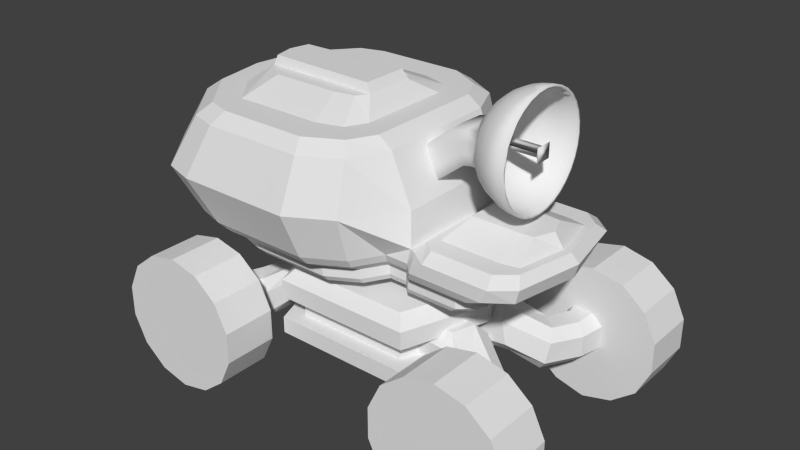 # Source: Constructor2.blend  (saved by Blender 2.75.0; exported with 4.5.12 LTS)
import bpy
from mathutils import Matrix  # noqa: F401  (used for matrix-valued properties, if any)

bpy.ops.wm.read_factory_settings(use_empty=True)
scene = bpy.context.scene
scene.name = 'Constructor'

# ---- collections
col_collection_1 = bpy.data.collections.new('Collection 1'); scene.collection.children.link(col_collection_1)

# ---- materials (node trees are filled in below, after node groups)
mat_axismat = bpy.data.materials.new('AxisMat')
mat_axismat.alpha_threshold = 0.0
mat_axismat.use_transparent_shadow = False
mat_axismat.roughness = 0.5
mat_wheel = bpy.data.materials.new('Wheel')
mat_wheel.alpha_threshold = 0.0
mat_wheel.use_transparent_shadow = False
mat_wheel.roughness = 0.5
mat_vomitmat = bpy.data.materials.new('VomitMat')
mat_vomitmat.alpha_threshold = 0.0
mat_vomitmat.use_transparent_shadow = False
mat_vomitmat.roughness = 0.5
mat_chassismat = bpy.data.materials.new('ChassisMat')
mat_chassismat.alpha_threshold = 0.0
mat_chassismat.use_transparent_shadow = False
mat_chassismat.roughness = 0.5
mat_centermat = bpy.data.materials.new('CenterMat')
mat_centermat.alpha_threshold = 0.0
mat_centermat.use_transparent_shadow = False
mat_centermat.roughness = 0.5

# ---- material node trees

# ---- world
world_world = bpy.data.worlds.new('World'); scene.world = world_world
world_world.color = (0.05088, 0.05088, 0.05088)
world_world.use_sun_shadow = False
world_world.sun_shadow_jitter_overblur = 0.0
world_world.cycles.sampling_method = 'MANUAL'
world_world.cycles.sample_map_resolution = 256

# ---- meshes
me_plane_001 = bpy.data.meshes.new('Plane.001')
me_plane_001.from_pydata([(-0.4429, -0.396, 0.1734), (-0.5729, -0.396, 0.04343), (-0.5729, -0.396, -0.2166), (-0.4429, -0.396, -0.3466), (-0.1829, -0.396, -0.3466), (-0.05287, -0.396, -0.2166), (-0.05287, -0.396, 0.04343), (-0.1829, -0.396, 0.1734), (-0.4067, -0.08426, 0.1412), (-0.5006, -0.01981, 0.02729), (-0.5006, -0.01981, -0.2004), (-0.4067, -0.08426, -0.3143), (-0.219, -0.2132, -0.3143), (-0.1251, -0.2776, -0.2004), (-0.1251, -0.2776, 0.02729), (-0.219, -0.2132, 0.1412), (-0.2635, 0.2106, 0.1546), (-0.33, 0.3176, 0.04527), (-0.3008, 0.3606, -0.1848), (-0.2053, 0.2965, -0.3056), (-0.04337, 0.05929, -0.317), (0.02306, 0.01835, -0.2077), (-0.006048, -0.02456, 0.02242), (-0.1016, 0.03954, 0.1432), (0.1625, 0.4548, 0.3795), (0.09238, 0.5732, 0.2586), (0.04774, 0.5696, 0.003399), (0.0732, 0.4476, -0.1309), (0.1688, 0.2072, -0.1442), (0.2389, 0.08879, -0.02328), (0.2835, 0.09238, 0.2319), (0.258, 0.2144, 0.3661), (0.5556, 0.4949, 0.3713), (0.5259, 0.6222, 0.244), (0.5209, 0.6245, -0.01407), (0.5455, 0.4995, -0.1447), (0.5998, 0.2472, -0.148), (0.6295, 0.1199, -0.02069), (0.6345, 0.1176, 0.2373), (0.6099, 0.2426, 0.368)], [], [(0, 8, 9, 1), (2, 10, 11, 3), (4, 12, 13, 5), (6, 14, 15, 7), (7, 15, 8, 0), (1, 9, 10, 2), (3, 11, 12, 4), (5, 13, 14, 6), (10, 18, 19, 11), (12, 20, 21, 13), (14, 22, 23, 15), (15, 23, 16, 8), (9, 17, 18, 10), (11, 19, 20, 12), (13, 21, 22, 14), (8, 16, 17, 9), (23, 31, 24, 16), (17, 25, 26, 18), (19, 27, 28, 20), (21, 29, 30, 22), (16, 24, 25, 17), (18, 26, 27, 19), (20, 28, 29, 21), (22, 30, 31, 23), (27, 35, 36, 28), (29, 37, 38, 30), (24, 32, 33, 25), (26, 34, 35, 27), (28, 36, 37, 29), (30, 38, 39, 31), (31, 39, 32, 24), (25, 33, 34, 26)])
_uv = me_plane_001.uv_layers.new(name='UVMap')
_uv.uv.foreach_set('vector', [0.7298, 0.7745, 0.7807, 0.7663, 0.7837, 0.74, 0.724, 0.7462, 0.7213, 0.7041, 0.7812, 0.7042, 0.775, 0.6798, 0.7246, 0.6748, 0.7171, 0.911, 0.7481, 0.9256, 0.75, 0.8915, 0.7233, 0.8823, 0.7324, 0.8396, 0.7588, 0.8414, 0.7688, 0.8078, 0.7356, 0.8131, 0.7356, 0.8131, 0.7688, 0.8078, 0.7807, 0.7663, 0.7298, 0.7745, 0.724, 0.7462, 0.7837, 0.74, 0.7812, 0.7042, 0.7213, 0.7041, 0.7015, 0.9495, 0.749, 0.9674, 0.7481, 0.9256, 0.7171, 0.911, 0.7233, 0.8823, 0.75, 0.8915, 0.7588, 0.8414, 0.7324, 0.8396, 0.7812, 0.7042, 0.8444, 0.6995, 0.8439, 0.6734, 0.775, 0.6798, 0.7481, 0.9256, 0.8106, 0.9358, 0.8215, 0.9106, 0.75, 0.8915, 0.7588, 0.8414, 0.8279, 0.8527, 0.8314, 0.8123, 0.7688, 0.8078, 0.7688, 0.8078, 0.8314, 0.8123, 0.8391, 0.7629, 0.7807, 0.7663, 0.7837, 0.74, 0.8424, 0.735, 0.8444, 0.6995, 0.7812, 0.7042, 0.749, 0.9674, 0.8187, 0.9853, 0.8106, 0.9358, 0.7481, 0.9256, 0.75, 0.8915, 0.8215, 0.9106, 0.8279, 0.8527, 0.7588, 0.8414, 0.7807, 0.7663, 0.8391, 0.7629, 0.8424, 0.735, 0.7837, 0.74, 0.8314, 0.8123, 0.9227, 0.8117, 0.9234, 0.7748, 0.8391, 0.7629, 0.8424, 0.735, 0.9188, 0.7501, 0.9085, 0.7151, 0.8444, 0.6995, 0.8187, 0.9853, 0.8788, 0.9781, 0.8753, 0.9266, 0.8106, 0.9358, 0.8215, 0.9106, 0.8864, 0.888, 0.9122, 0.8415, 0.8279, 0.8527, 0.8391, 0.7629, 0.9234, 0.7748, 0.9188, 0.7501, 0.8424, 0.735, 0.8444, 0.6995, 0.9085, 0.7151, 0.9035, 0.686, 0.8439, 0.6734, 0.8106, 0.9358, 0.8753, 0.9266, 0.8864, 0.888, 0.8215, 0.9106, 0.8279, 0.8527, 0.9122, 0.8415, 0.9227, 0.8117, 0.8314, 0.8123, 0.8788, 0.9781, 0.9572, 0.9665, 0.9584, 0.9252, 0.8753, 0.9266, 0.8864, 0.888, 0.9629, 0.8962, 0.972, 0.8556, 0.9122, 0.8415, 0.9234, 0.7748, 0.982, 0.7839, 0.9836, 0.7528, 0.9188, 0.7501, 0.9085, 0.7151, 0.9836, 0.7079, 0.9827, 0.6773, 0.9035, 0.686, 0.8753, 0.9266, 0.9584, 0.9252, 0.9629, 0.8962, 0.8864, 0.888, 0.9122, 0.8415, 0.972, 0.8556, 0.977, 0.8265, 0.9227, 0.8117, 0.9227, 0.8117, 0.977, 0.8265, 0.982, 0.7839, 0.9234, 0.7748, 0.9188, 0.7501, 0.9836, 0.7528, 0.9836, 0.7079, 0.9085, 0.7151])
me_plane_001.materials.append(mat_axismat)
me_plane_001.use_remesh_preserve_volume = False
me_plane_001.use_remesh_preserve_attributes = False
me_plane_001.use_mirror_vertex_groups = False
me_plane_001.update()
me_cylinder_001 = bpy.data.meshes.new('Cylinder.001')
me_cylinder_001.from_pydata([(3.447e-08, 0.3095, 0.7738), (3.447e-08, -0.3095, 0.7738), (0.3357, 0.3095, 0.6971), (0.3357, -0.3095, 0.6971), (0.605, 0.3095, 0.4824), (0.605, -0.3095, 0.4824), (0.7544, 0.3095, 0.1722), (0.7544, -0.3095, 0.1722), (0.7544, 0.3095, -0.1722), (0.7544, -0.3095, -0.1722), (0.605, 0.3095, -0.4824), (0.605, -0.3095, -0.4824), (0.3357, 0.3095, -0.6971), (0.3357, -0.3095, -0.6971), (1.513e-07, 0.3095, -0.7844), (1.513e-07, -0.3095, -0.7738), (-0.3357, 0.3095, -0.6971), (-0.3357, -0.3095, -0.6971), (-0.605, 0.3095, -0.4824), (-0.605, -0.3095, -0.4824), (-0.7544, 0.3095, -0.1722), (-0.7544, -0.3095, -0.1722), (-0.7544, 0.3095, 0.1722), (-0.7544, -0.3095, 0.1722), (-0.605, 0.3095, 0.4824), (-0.605, -0.3095, 0.4824), (-0.3357, 0.3095, 0.6971), (-0.3357, -0.3095, 0.6971)], [], [(0, 1, 3, 2), (2, 3, 5, 4), (4, 5, 7, 6), (6, 7, 9, 8), (8, 9, 11, 10), (10, 11, 13, 12), (12, 13, 15, 14), (14, 15, 17, 16), (16, 17, 19, 18), (18, 19, 21, 20), (20, 21, 23, 22), (22, 23, 25, 24), (3, 1, 27, 25, 23, 21, 19, 17, 15, 13, 11, 9, 7, 5), (26, 27, 1, 0), (24, 25, 27, 26), (0, 2, 4, 6, 8, 10, 12, 14, 16, 18, 20, 22, 24, 26)])
_uv = me_cylinder_001.uv_layers.new(name='UVMap')
_uv.uv.foreach_set('vector', [0.4326, 0.9236, 0.4326, 0.9906, 0.4026, 0.9906, 0.4026, 0.9236, 0.4026, 0.9236, 0.4026, 0.9906, 0.3726, 0.9906, 0.3726, 0.9236, 0.3726, 0.9236, 0.3726, 0.9906, 0.3427, 0.9906, 0.3427, 0.9236, 0.3427, 0.9236, 0.3427, 0.9906, 0.3127, 0.9906, 0.3127, 0.9236, 0.3127, 0.9236, 0.3127, 0.9906, 0.2827, 0.9906, 0.2827, 0.9236, 0.2827, 0.9236, 0.2827, 0.9906, 0.2527, 0.9906, 0.2527, 0.9236, 0.2527, 0.9236, 0.2527, 0.9906, 0.2228, 0.9906, 0.2228, 0.9236, 0.6424, 0.9236, 0.6424, 0.9906, 0.6124, 0.9906, 0.6124, 0.9236, 0.6124, 0.9236, 0.6124, 0.9906, 0.5825, 0.9906, 0.5825, 0.9236, 0.5825, 0.9236, 0.5825, 0.9906, 0.5525, 0.9906, 0.5525, 0.9236, 0.5525, 0.9236, 0.5525, 0.9906, 0.5225, 0.9906, 0.5225, 0.9236, 0.5225, 0.9236, 0.5225, 0.9906, 0.4925, 0.9906, 0.4925, 0.9236, 0.2059, 0.8654, 0.2059, 0.9114, 0.186, 0.9529, 0.15, 0.9816, 0.1051, 0.9918, 0.06025, 0.9816, 0.02427, 0.9529, 0.004298, 0.9114, 0.004298, 0.8654, 0.02427, 0.8239, 0.06025, 0.7952, 0.1051, 0.785, 0.15, 0.7952, 0.186, 0.8239, 0.4626, 0.9236, 0.4626, 0.9906, 0.4326, 0.9906, 0.4326, 0.9236, 0.4925, 0.9236, 0.4925, 0.9906, 0.4626, 0.9906, 0.4626, 0.9236, 0.186, 0.9529, 0.15, 0.9816, 0.1052, 0.9919, 0.06028, 0.9816, 0.0243, 0.9529, 0.004333, 0.9115, 0.004333, 0.8654, 0.0243, 0.824, 0.06028, 0.7953, 0.1052, 0.785, 0.15, 0.7953, 0.186, 0.824, 0.206, 0.8654, 0.206, 0.9115])
me_cylinder_001.materials.append(mat_wheel)
me_cylinder_001.use_remesh_preserve_volume = False
me_cylinder_001.use_remesh_preserve_attributes = False
me_cylinder_001.use_mirror_vertex_groups = False
me_cylinder_001.update()
me_sphere_001 = bpy.data.meshes.new('Sphere.001')
me_sphere_001.from_pydata([(-0.4447, 0.00168, -0.5685), (-0.4447, 0.122, 0.6536), (-0.4447, 0.2378, 0.6185), (-0.4447, 0.3444, 0.5614), (-0.4447, 0.4379, 0.4847), (-0.4447, 0.5147, 0.3912), (-0.4447, 0.5717, 0.2846), (-0.4447, 0.6068, 0.1688), (-0.4447, 0.6186, 0.04846), (-0.4447, 0.6068, -0.0719), (-0.4447, 0.5717, -0.1876), (-0.4447, 0.5147, -0.2943), (-0.4447, 0.4379, -0.3878), (-0.4447, 0.3444, -0.4645), (-0.4447, 0.2378, -0.5215), (-0.4447, 0.122, -0.5566), (-0.3986, 0.1129, 0.6536), (-0.3543, 0.2198, 0.6185), (-0.3135, 0.3184, 0.5614), (-0.2777, 0.4047, 0.4847), (-0.2484, 0.4756, 0.3912), (-0.2265, 0.5283, 0.2846), (-0.2131, 0.5607, 0.1688), (-0.2086, 0.5717, 0.04846), (-0.2131, 0.5607, -0.0719), (-0.2265, 0.5283, -0.1876), (-0.2484, 0.4756, -0.2943), (-0.2777, 0.4047, -0.3878), (-0.3135, 0.3184, -0.4645), (-0.3543, 0.2198, -0.5215), (-0.3986, 0.1129, -0.5566), (-0.3596, 0.08679, 0.6536), (-0.2777, 0.1686, 0.6185), (-0.2023, 0.244, 0.5614), (-0.1362, 0.3102, 0.4847), (-0.08194, 0.3644, 0.3912), (-0.04162, 0.4047, 0.2846), (-0.0168, 0.4296, 0.1688), (-0.008414, 0.4379, 0.04846), (-0.0168, 0.4296, -0.0719), (-0.04162, 0.4047, -0.1876), (-0.08194, 0.3644, -0.2943), (-0.1362, 0.3102, -0.3878), (-0.2023, 0.244, -0.4645), (-0.2777, 0.1686, -0.5215), (-0.3596, 0.08679, -0.5566), (-0.3335, 0.04774, 0.6536), (-0.2265, 0.09203, 0.6185), (-0.128, 0.1328, 0.5614), (-0.04162, 0.1686, 0.4847), (0.02926, 0.198, 0.3912), (0.08194, 0.2198, 0.2846), (0.1144, 0.2332, 0.1688), (0.1253, 0.2378, 0.04846), (0.1144, 0.2332, -0.0719), (0.08194, 0.2198, -0.1876), (0.02926, 0.198, -0.2943), (-0.04162, 0.1686, -0.3878), (-0.128, 0.1328, -0.4645), (-0.2265, 0.09203, -0.5215), (-0.3335, 0.04774, -0.5566), (-0.3243, 0.00168, 0.6536), (-0.2086, 0.00168, 0.6185), (-0.1019, 0.00168, 0.5614), (-0.008414, 0.00168, 0.4847), (0.06831, 0.00168, 0.3912), (0.1253, 0.00168, 0.2846), (0.1604, 0.00168, 0.1688), (0.1253, 0.00168, -0.1876), (0.06831, 0.00168, -0.2943), (-0.008414, 0.00168, -0.3878), (-0.1019, 0.00168, -0.4645), (-0.2086, 0.00168, -0.5215), (-0.3243, 0.00168, -0.5566), (-0.3335, -0.04438, 0.6536), (-0.2265, -0.08867, 0.6185), (-0.128, -0.1295, 0.5614), (-0.04162, -0.1653, 0.4847), (0.02926, -0.1946, 0.3912), (0.08194, -0.2164, 0.2846), (0.1144, -0.2299, 0.1688), (0.1253, -0.2344, 0.04846), (0.1144, -0.2299, -0.0719), (0.08194, -0.2164, -0.1876), (0.02926, -0.1946, -0.2943), (-0.04162, -0.1653, -0.3878), (-0.128, -0.1295, -0.4645), (-0.2265, -0.08867, -0.5215), (-0.3335, -0.04438, -0.5566), (-0.3596, -0.08343, 0.6536), (-0.2777, -0.1653, 0.6185), (-0.2023, -0.2407, 0.5614), (-0.1362, -0.3068, 0.4847), (-0.08194, -0.3611, 0.3912), (-0.04162, -0.4014, 0.2846), (-0.0168, -0.4262, 0.1688), (-0.008415, -0.4346, 0.04846), (-0.0168, -0.4262, -0.0719), (-0.04162, -0.4014, -0.1876), (-0.08194, -0.3611, -0.2943), (-0.1362, -0.3068, -0.3878), (-0.2023, -0.2407, -0.4645), (-0.2777, -0.1653, -0.5215), (-0.3596, -0.08343, -0.5566), (-0.3986, -0.1095, 0.6536), (-0.3543, -0.2164, 0.6185), (-0.3135, -0.315, 0.5614), (-0.2777, -0.4014, 0.4847), (-0.2484, -0.4723, 0.3912), (-0.2265, -0.5249, 0.2846), (-0.2131, -0.5574, 0.1688), (-0.2086, -0.5683, 0.04846), (-0.2131, -0.5574, -0.0719), (-0.2265, -0.5249, -0.1876), (-0.2484, -0.4723, -0.2943), (-0.2777, -0.4014, -0.3878), (-0.3135, -0.315, -0.4645), (-0.3543, -0.2164, -0.5215), (-0.3986, -0.1095, -0.5566), (-0.4447, -0.1187, 0.6536), (-0.4447, -0.2344, 0.6185), (-0.4447, -0.3411, 0.5614), (-0.4447, -0.4346, 0.4847), (-0.4447, -0.5113, 0.3912), (-0.4447, -0.5683, 0.2846), (-0.4447, -0.6034, 0.1688), (-0.4447, -0.6153, 0.04846), (-0.4447, -0.6034, -0.0719), (-0.4447, -0.5683, -0.1876), (-0.4447, -0.5113, -0.2943), (-0.4447, -0.4346, -0.3878), (-0.4447, -0.3411, -0.4645), (-0.4447, -0.2344, -0.5215), (-0.4447, -0.1187, -0.5566), (-0.4447, 0.00168, 0.6654), (0.2153, 0.2332, 0.1688), (0.2263, 0.2378, 0.04846), (0.2153, 0.2332, -0.0719), (0.1829, 0.2198, -0.1876), (0.2425, 0.00168, 0.1688), (0.2263, 0.00168, -0.1876), (0.2153, -0.2299, 0.1688), (0.2263, -0.2344, 0.04846), (0.2153, -0.2299, -0.0719), (0.1829, -0.2164, -0.1876), (0.4231, 0.2257, 0.1178), (0.3935, 0.2303, 0.0006467), (0.3432, 0.2257, -0.1093), (0.2743, 0.2123, -0.2077), (0.4488, -0.005835, 0.1088), (0.3152, -0.005835, -0.2221), (0.4231, -0.2374, 0.1178), (0.3935, -0.2419, 0.0006467), (0.3432, -0.2374, -0.1093), (0.2743, -0.224, -0.2077), (0.7395, 0.2245, -0.1348), (0.7099, 0.229, -0.252), (0.6596, 0.2245, -0.3619), (0.5906, 0.211, -0.4604), (0.7651, -0.007103, -0.1439), (0.6315, -0.007103, -0.4748), (0.7395, -0.2387, -0.1348), (0.7099, -0.2432, -0.252), (0.6596, -0.2387, -0.3619), (0.5906, -0.2252, -0.4604), (0.1253, 0.00168, -0.1876), (0.2263, 0.00168, -0.1876), (0.3152, -0.005835, -0.2221), (0.6315, -0.007103, -0.4748), (-0.3301, -0.03557, 0.627), (-0.2249, -0.06977, 0.5934), (-0.1278, -0.1013, 0.5389), (-0.04282, -0.1289, 0.4655), (0.02697, -0.1516, 0.3761), (0.07882, -0.1684, 0.2741), (0.1107, -0.1788, 0.1634), (0.1215, -0.1823, 0.04829), (0.1107, -0.1788, -0.06681), (0.07882, -0.1684, -0.1775), (0.02697, -0.1516, -0.2795), (-0.04282, -0.1289, -0.3689), (-0.1278, -0.1013, -0.4423), (-0.2249, -0.06977, -0.4968), (-0.3301, -0.03557, -0.5304), (-0.3465, -0.06766, 0.627), (-0.2569, -0.1327, 0.5934), (-0.1744, -0.1927, 0.5389), (-0.1021, -0.2452, 0.4655), (-0.04271, -0.2883, 0.3761), (0.001395, -0.3204, 0.2741), (0.02856, -0.3401, 0.1634), (0.03773, -0.3468, 0.04829), (0.02856, -0.3401, -0.06681), (0.001395, -0.3204, -0.1775), (-0.04271, -0.2883, -0.2795), (-0.1021, -0.2452, -0.3689), (-0.1744, -0.1927, -0.4423), (-0.2569, -0.1327, -0.4968), (-0.3465, -0.06766, -0.5304), (-0.3719, -0.09312, 0.627), (-0.3069, -0.1827, 0.5934), (-0.2469, -0.2652, 0.5389), (-0.1944, -0.3375, 0.4655), (-0.1512, -0.3969, 0.3761), (-0.1192, -0.441, 0.2741), (-0.09946, -0.4681, 0.1634), (-0.0928, -0.4773, 0.04829), (-0.09946, -0.4681, -0.06681), (-0.1192, -0.441, -0.1775), (-0.1512, -0.3969, -0.2795), (-0.1944, -0.3375, -0.3689), (-0.2469, -0.2652, -0.4423), (-0.3069, -0.1827, -0.4968), (-0.3719, -0.09312, -0.5304), (-0.404, -0.1095, 0.627), (-0.3698, -0.2147, 0.5934), (-0.3383, -0.3117, 0.5389), (-0.3107, -0.3968, 0.4655), (-0.288, -0.4666, 0.3761), (-0.2711, -0.5184, 0.2741), (-0.2608, -0.5503, 0.1634), (-0.2573, -0.5611, 0.04829), (-0.2608, -0.5503, -0.06681), (-0.2711, -0.5184, -0.1775), (-0.288, -0.4666, -0.2795), (-0.3107, -0.3968, -0.3689), (-0.3383, -0.3117, -0.4423), (-0.3698, -0.2147, -0.4968), (-0.404, -0.1095, -0.5304), (-0.4396, -0.1151, 0.627), (-0.4396, -0.2258, 0.5934), (-0.4396, -0.3278, 0.5389), (-0.4396, -0.4172, 0.4655), (-0.4396, -0.4906, 0.3761), (-0.4396, -0.5451, 0.2741), (-0.4396, -0.5787, 0.1634), (-0.4396, -0.59, 0.04829), (-0.4396, -0.5787, -0.06681), (-0.4396, -0.5451, -0.1775), (-0.4396, -0.4906, -0.2795), (-0.4396, -0.4172, -0.3689), (-0.4396, -0.3278, -0.4423), (-0.4396, -0.2258, -0.4968), (-0.4396, -0.1151, -0.5304), (-0.4396, 0.1151, 0.627), (-0.4396, 0.2258, 0.5934), (-0.4396, 0.3278, 0.5389), (-0.4396, 0.4172, 0.4655), (-0.4396, 0.4906, 0.3761), (-0.4396, 0.5451, 0.2741), (-0.4396, 0.5787, 0.1634), (-0.4396, 0.59, 0.04829), (-0.4396, 0.5787, -0.06681), (-0.4396, 0.5451, -0.1775), (-0.4396, 0.4906, -0.2795), (-0.4396, 0.4172, -0.3689), (-0.4396, 0.3278, -0.4423), (-0.4396, 0.2258, -0.4968), (-0.4396, 0.1151, -0.5304), (-0.404, 0.1095, 0.627), (-0.3698, 0.2147, 0.5934), (-0.3383, 0.3117, 0.5389), (-0.3107, 0.3968, 0.4655), (-0.288, 0.4666, 0.3761), (-0.2711, 0.5184, 0.2741), (-0.2608, 0.5503, 0.1634), (-0.2573, 0.5611, 0.04829), (-0.2608, 0.5503, -0.06681), (-0.2711, 0.5184, -0.1775), (-0.288, 0.4666, -0.2795), (-0.3107, 0.3968, -0.3689), (-0.3383, 0.3117, -0.4423), (-0.3698, 0.2147, -0.4968), (-0.404, 0.1095, -0.5304), (-0.4396, -5.747e-09, 0.6383), (-0.3719, 0.09312, 0.627), (-0.3069, 0.1827, 0.5934), (-0.2469, 0.2652, 0.5389), (-0.1944, 0.3375, 0.4655), (-0.1512, 0.3969, 0.3761), (-0.1192, 0.441, 0.2741), (-0.09946, 0.4681, 0.1634), (-0.0928, 0.4773, 0.04829), (-0.09946, 0.4681, -0.06681), (-0.1192, 0.441, -0.1775), (-0.1512, 0.3969, -0.2795), (-0.1944, 0.3375, -0.3689), (-0.2469, 0.2652, -0.4423), (-0.3069, 0.1827, -0.4968), (-0.3719, 0.09312, -0.5304), (-0.3465, 0.06766, 0.627), (-0.2569, 0.1327, 0.5934), (-0.1744, 0.1927, 0.5389), (-0.1021, 0.2452, 0.4655), (-0.04271, 0.2883, 0.3761), (0.001395, 0.3204, 0.2741), (0.02856, 0.3401, 0.1634), (0.03773, 0.3468, 0.04829), (0.02856, 0.3401, -0.06681), (0.001395, 0.3204, -0.1775), (-0.04271, 0.2883, -0.2795), (-0.1021, 0.2452, -0.3689), (-0.1744, 0.1927, -0.4423), (-0.2569, 0.1327, -0.4968), (-0.3465, 0.06766, -0.5304), (-0.3301, 0.03557, 0.627), (-0.2249, 0.06977, 0.5934), (-0.1278, 0.1013, 0.5389), (-0.04282, 0.1289, 0.4655), (0.02697, 0.1516, 0.3761), (0.07882, 0.1684, 0.2741), (0.1108, 0.1788, 0.1634), (0.1215, 0.1823, 0.04829), (0.1108, 0.1788, -0.06681), (0.07882, 0.1684, -0.1775), (0.02697, 0.1516, -0.2795), (-0.04282, 0.1289, -0.3689), (-0.1278, 0.1013, -0.4423), (-0.2249, 0.06977, -0.4968), (-0.3301, 0.03557, -0.5304), (-0.3245, -1.474e-07, 0.627), (-0.2138, -1.866e-07, 0.5934), (-0.1118, -5.943e-08, 0.5389), (-0.0224, -5.338e-08, 0.4655), (0.05098, -1.019e-07, 0.3761), (0.1055, -1.235e-07, 0.2741), (0.1391, -1.333e-07, 0.1634), (0.1171, -0.04631, 0.08891), (0.1391, -1.333e-07, -0.06681), (0.1055, -1.384e-07, -0.1775), (0.05098, -1.019e-07, -0.2795), (-0.0224, -5.338e-08, -0.3689), (-0.1118, -1.563e-07, -0.4423), (-0.2138, -1.27e-07, -0.4968), (-0.3245, -1.437e-07, -0.5304), (-0.4396, -1.613e-07, -0.5417), (0.1209, -0.04721, 0.04829), (0.1171, -0.04631, 0.007674), (0.1171, 0.04631, 0.08891), (0.1209, 0.04721, 0.04829), (0.1171, 0.04631, 0.007674), (0.1271, -8.701e-08, 0.08891), (0.1271, -8.701e-08, 0.007674), (-0.4099, -0.04631, 0.08891), (-0.4061, -0.04721, 0.04829), (-0.4099, -0.04631, 0.007674), (-0.4099, 0.04631, 0.08891), (-0.4061, 0.04721, 0.04829), (-0.4099, 0.04631, 0.007674), (-0.4, -1.666e-07, 0.08891), (-0.4, -1.666e-07, 0.007674), (-0.4473, -0.08997, 0.1272), (-0.4476, -0.09029, 0.04829), (-0.4473, -0.08997, -0.03062), (-0.4472, 0.0917, 0.1272), (-0.4472, 0.09173, 0.04829), (-0.4472, 0.0917, -0.03062), (-0.4474, -1.893e-07, 0.1272), (-0.4474, -1.893e-07, -0.03062)], [], [(13, 12, 27, 28), (6, 5, 20, 21), (14, 13, 28, 29), (7, 6, 21, 22), (15, 14, 29, 30), (8, 7, 22, 23), (9, 8, 23, 24), (2, 1, 16, 17), (10, 9, 24, 25), (3, 2, 17, 18), (11, 10, 25, 26), (4, 3, 18, 19), (12, 11, 26, 27), (5, 4, 19, 20), (25, 24, 39, 40), (18, 17, 32, 33), (26, 25, 40, 41), (19, 18, 33, 34), (27, 26, 41, 42), (20, 19, 34, 35), (28, 27, 42, 43), (21, 20, 35, 36), (29, 28, 43, 44), (22, 21, 36, 37), (30, 29, 44, 45), (23, 22, 37, 38), (24, 23, 38, 39), (17, 16, 31, 32), (44, 43, 58, 59), (37, 36, 51, 52), (45, 44, 59, 60), (38, 37, 52, 53), (39, 38, 53, 54), (32, 31, 46, 47), (40, 39, 54, 55), (33, 32, 47, 48), (41, 40, 55, 56), (34, 33, 48, 49), (42, 41, 56, 57), (35, 34, 49, 50), (43, 42, 57, 58), (36, 35, 50, 51), (48, 47, 62, 63), (56, 55, 68, 69), (49, 48, 63, 64), (57, 56, 69, 70), (50, 49, 64, 65), (58, 57, 70, 71), (51, 50, 65, 66), (59, 58, 71, 72), (52, 51, 66, 67), (60, 59, 72, 73), (47, 46, 61, 62), (67, 66, 79, 80), (73, 72, 87, 88), (62, 61, 74, 75), (63, 62, 75, 76), (69, 68, 83, 84), (64, 63, 76, 77), (70, 69, 84, 85), (65, 64, 77, 78), (71, 70, 85, 86), (66, 65, 78, 79), (72, 71, 86, 87), (84, 83, 98, 99), (77, 76, 91, 92), (85, 84, 99, 100), (78, 77, 92, 93), (86, 85, 100, 101), (79, 78, 93, 94), (87, 86, 101, 102), (80, 79, 94, 95), (88, 87, 102, 103), (81, 80, 95, 96), (82, 81, 96, 97), (75, 74, 89, 90), (83, 82, 97, 98), (76, 75, 90, 91), (103, 102, 117, 118), (96, 95, 110, 111), (97, 96, 111, 112), (90, 89, 104, 105), (98, 97, 112, 113), (91, 90, 105, 106), (99, 98, 113, 114), (92, 91, 106, 107), (100, 99, 114, 115), (93, 92, 107, 108), (101, 100, 115, 116), (94, 93, 108, 109), (102, 101, 116, 117), (95, 94, 109, 110), (107, 106, 121, 122), (115, 114, 129, 130), (108, 107, 122, 123), (116, 115, 130, 131), (109, 108, 123, 124), (117, 116, 131, 132), (110, 109, 124, 125), (118, 117, 132, 133), (111, 110, 125, 126), (112, 111, 126, 127), (105, 104, 119, 120), (113, 112, 127, 128), (106, 105, 120, 121), (114, 113, 128, 129), (1, 134, 16), (0, 15, 30), (16, 134, 31), (0, 30, 45), (31, 134, 46), (0, 45, 60), (46, 134, 61), (0, 60, 73), (61, 134, 74), (0, 73, 88), (74, 134, 89), (0, 88, 103), (89, 134, 104), (0, 103, 118), (104, 134, 119), (0, 118, 133), (54, 53, 136, 137), (55, 54, 137, 138), (80, 81, 142, 141), (83, 68, 140, 144), (68, 55, 138, 140), (81, 82, 143, 142), (67, 80, 141, 139), (52, 67, 139, 135), (53, 52, 135, 136), (82, 83, 144, 143), (144, 140, 150, 154), (142, 143, 153, 152), (140, 138, 148, 150), (136, 135, 145, 146), (143, 144, 154, 153), (135, 139, 149, 145), (137, 136, 146, 147), (139, 141, 151, 149), (141, 142, 152, 151), (138, 137, 147, 148), (152, 153, 163, 162), (150, 148, 158, 160), (146, 145, 155, 156), (153, 154, 164, 163), (145, 149, 159, 155), (147, 146, 156, 157), (149, 151, 161, 159), (151, 152, 162, 161), (148, 147, 157, 158), (154, 150, 160, 164), (160, 150, 167, 168), (140, 150, 167, 166), (68, 140, 166, 165), (177, 192, 191, 176), (170, 185, 184, 169), (178, 193, 192, 177), (171, 186, 185, 170), (179, 194, 193, 178), (172, 187, 186, 171), (180, 195, 194, 179), (173, 188, 187, 172), (181, 196, 195, 180), (174, 189, 188, 173), (182, 197, 196, 181), (175, 190, 189, 174), (183, 198, 197, 182), (176, 191, 190, 175), (196, 211, 210, 195), (189, 204, 203, 188), (197, 212, 211, 196), (190, 205, 204, 189), (198, 213, 212, 197), (191, 206, 205, 190), (192, 207, 206, 191), (185, 200, 199, 184), (193, 208, 207, 192), (186, 201, 200, 185), (194, 209, 208, 193), (187, 202, 201, 186), (195, 210, 209, 194), (188, 203, 202, 187), (200, 215, 214, 199), (208, 223, 222, 207), (201, 216, 215, 200), (209, 224, 223, 208), (202, 217, 216, 201), (210, 225, 224, 209), (203, 218, 217, 202), (211, 226, 225, 210), (204, 219, 218, 203), (212, 227, 226, 211), (205, 220, 219, 204), (213, 228, 227, 212), (206, 221, 220, 205), (207, 222, 221, 206), (219, 234, 233, 218), (227, 242, 241, 226), (220, 235, 234, 219), (228, 243, 242, 227), (221, 236, 235, 220), (222, 237, 236, 221), (215, 230, 229, 214), (223, 238, 237, 222), (216, 231, 230, 215), (224, 239, 238, 223), (217, 232, 231, 216), (225, 240, 239, 224), (218, 233, 232, 217), (226, 241, 240, 225), (256, 271, 270, 255), (249, 264, 263, 248), (257, 272, 271, 256), (250, 265, 264, 249), (258, 273, 272, 257), (251, 266, 265, 250), (252, 267, 266, 251), (245, 260, 259, 244), (253, 268, 267, 252), (246, 261, 260, 245), (254, 269, 268, 253), (247, 262, 261, 246), (255, 270, 269, 254), (248, 263, 262, 247), (260, 276, 275, 259), (268, 284, 283, 267), (261, 277, 276, 260), (269, 285, 284, 268), (262, 278, 277, 261), (270, 286, 285, 269), (263, 279, 278, 262), (271, 287, 286, 270), (264, 280, 279, 263), (272, 288, 287, 271), (265, 281, 280, 264), (273, 289, 288, 272), (266, 282, 281, 265), (267, 283, 282, 266), (280, 295, 294, 279), (288, 303, 302, 287), (281, 296, 295, 280), (289, 304, 303, 288), (282, 297, 296, 281), (283, 298, 297, 282), (276, 291, 290, 275), (284, 299, 298, 283), (277, 292, 291, 276), (285, 300, 299, 284), (278, 293, 292, 277), (286, 301, 300, 285), (279, 294, 293, 278), (287, 302, 301, 286), (299, 314, 313, 298), (292, 307, 306, 291), (300, 315, 314, 299), (293, 308, 307, 292), (301, 316, 315, 300), (294, 309, 308, 293), (302, 317, 316, 301), (295, 310, 309, 294), (303, 318, 317, 302), (296, 311, 310, 295), (304, 319, 318, 303), (297, 312, 311, 296), (298, 313, 312, 297), (291, 306, 305, 290), (318, 333, 332, 317), (311, 326, 325, 310), (319, 334, 333, 318), (311, 338, 341, 326), (312, 339, 338, 311), (306, 321, 320, 305), (314, 329, 328, 313), (307, 322, 321, 306), (315, 330, 329, 314), (308, 323, 322, 307), (316, 331, 330, 315), (309, 324, 323, 308), (317, 332, 331, 316), (310, 325, 324, 309), (329, 178, 177, 328), (322, 171, 170, 321), (330, 179, 178, 329), (323, 172, 171, 322), (331, 180, 179, 330), (324, 173, 172, 323), (332, 181, 180, 331), (325, 174, 173, 324), (333, 182, 181, 332), (326, 175, 174, 325), (334, 183, 182, 333), (176, 336, 337, 177), (320, 169, 274), (335, 183, 334), (177, 337, 342, 328), (321, 170, 169, 320), (335, 198, 183), (169, 184, 274), (184, 199, 274), (335, 213, 198), (199, 214, 274), (335, 228, 213), (214, 229, 274), (335, 243, 228), (244, 259, 274), (335, 273, 258), (259, 275, 274), (335, 289, 273), (275, 290, 274), (335, 304, 289), (290, 305, 274), (335, 319, 304), (305, 320, 274), (335, 334, 319), (2, 245, 244, 1), (3, 246, 245, 2), (4, 247, 246, 3), (5, 6, 249, 248, 247, 4), (7, 8, 9, 10, 11, 254, 253, 252, 251, 250, 249, 6), (13, 256, 255, 12), (12, 255, 254, 11), (326, 341, 327, 175), (328, 342, 340, 313), (313, 340, 339, 312), (175, 327, 336, 176), (337, 345, 350, 342), (338, 346, 349, 341), (340, 348, 347, 339), (327, 343, 344, 336), (341, 349, 343, 327), (342, 350, 348, 340), (336, 344, 345, 337), (339, 338, 346, 347), (349, 357, 351, 343), (350, 358, 356, 348), (343, 351, 352, 344), (347, 355, 354, 346), (345, 353, 358, 350), (346, 354, 357, 349), (344, 352, 353, 345), (348, 356, 355, 347), (356, 358, 353, 352, 351, 357, 354, 355), (1, 244, 274, 134), (119, 134, 274, 229), (14, 257, 256, 13), (15, 258, 257, 14), (0, 335, 258, 15), (0, 133, 243, 335), (133, 132, 242, 243), (132, 131, 241, 242), (131, 130, 240, 241), (130, 129, 239, 240), (129, 128, 238, 239), (128, 127, 237, 238), (127, 126, 236, 237), (126, 125, 235, 236), (125, 124, 234, 235), (124, 123, 233, 234), (123, 122, 232, 233), (122, 121, 231, 232), (121, 120, 230, 231), (120, 119, 229, 230)])
me_sphere_001.polygons.foreach_set('use_smooth', [True] * 363)
_uv = me_sphere_001.uv_layers.new(name='UVMap')
_uv.uv.foreach_set('vector', [0.6958, 0.4441, 0.7122, 0.4595, 0.6893, 0.4756, 0.6793, 0.46, 0.7365, 0.5836, 0.7265, 0.6031, 0.6975, 0.589, 0.7027, 0.573, 0.6763, 0.4313, 0.6958, 0.4441, 0.6793, 0.46, 0.6663, 0.4448, 0.7431, 0.5626, 0.7365, 0.5836, 0.7027, 0.573, 0.7059, 0.5568, 0.6535, 0.4218, 0.6763, 0.4313, 0.6663, 0.4448, 0.6497, 0.4304, 0.7462, 0.5402, 0.7431, 0.5626, 0.7059, 0.5568, 0.7069, 0.5404, 0.7429, 0.5177, 0.7462, 0.5402, 0.7069, 0.5404, 0.7057, 0.5239, 0.6782, 0.649, 0.6557, 0.6587, 0.6514, 0.6501, 0.6677, 0.6355, 0.7359, 0.4966, 0.7429, 0.5177, 0.7057, 0.5239, 0.7024, 0.5076, 0.6974, 0.6361, 0.6782, 0.649, 0.6677, 0.6355, 0.6804, 0.6204, 0.7256, 0.4772, 0.7359, 0.4966, 0.7024, 0.5076, 0.697, 0.4915, 0.7135, 0.6207, 0.6974, 0.6361, 0.6804, 0.6204, 0.6901, 0.6048, 0.7122, 0.4595, 0.7256, 0.4772, 0.697, 0.4915, 0.6893, 0.4756, 0.7265, 0.6031, 0.7135, 0.6207, 0.6901, 0.6048, 0.6975, 0.589, 0.7024, 0.5076, 0.7057, 0.5239, 0.6765, 0.527, 0.6748, 0.5134, 0.6804, 0.6204, 0.6677, 0.6355, 0.6552, 0.6267, 0.6628, 0.6108, 0.697, 0.4915, 0.7024, 0.5076, 0.6748, 0.5134, 0.672, 0.4994, 0.6901, 0.6048, 0.6804, 0.6204, 0.6628, 0.6108, 0.6684, 0.5958, 0.6893, 0.4756, 0.697, 0.4915, 0.672, 0.4994, 0.6679, 0.485, 0.6975, 0.589, 0.6901, 0.6048, 0.6684, 0.5958, 0.6724, 0.5815, 0.6793, 0.46, 0.6893, 0.4756, 0.6679, 0.485, 0.6621, 0.4699, 0.7027, 0.573, 0.6975, 0.589, 0.6724, 0.5815, 0.6751, 0.5676, 0.6663, 0.4448, 0.6793, 0.46, 0.6621, 0.4699, 0.6543, 0.4539, 0.7059, 0.5568, 0.7027, 0.573, 0.6751, 0.5676, 0.6767, 0.554, 0.6497, 0.4304, 0.6663, 0.4448, 0.6543, 0.4539, 0.6436, 0.4368, 0.7069, 0.5404, 0.7059, 0.5568, 0.6767, 0.554, 0.6771, 0.5405, 0.7057, 0.5239, 0.7069, 0.5404, 0.6771, 0.5405, 0.6765, 0.527, 0.6677, 0.6355, 0.6514, 0.6501, 0.6448, 0.6438, 0.6552, 0.6267, 0.6543, 0.4539, 0.6621, 0.4699, 0.645, 0.4754, 0.6413, 0.4592, 0.6767, 0.554, 0.6751, 0.5676, 0.6509, 0.565, 0.6516, 0.5527, 0.6436, 0.4368, 0.6543, 0.4539, 0.6413, 0.4592, 0.6361, 0.4409, 0.6771, 0.5405, 0.6767, 0.554, 0.6516, 0.5527, 0.6517, 0.5406, 0.6765, 0.527, 0.6771, 0.5405, 0.6517, 0.5406, 0.6514, 0.5285, 0.6552, 0.6267, 0.6448, 0.6438, 0.637, 0.6402, 0.642, 0.6218, 0.6748, 0.5134, 0.6765, 0.527, 0.6514, 0.5285, 0.6507, 0.5162, 0.6628, 0.6108, 0.6552, 0.6267, 0.642, 0.6218, 0.6455, 0.6057, 0.672, 0.4994, 0.6748, 0.5134, 0.6507, 0.5162, 0.6494, 0.5034, 0.6684, 0.5958, 0.6628, 0.6108, 0.6455, 0.6057, 0.648, 0.5912, 0.6679, 0.485, 0.672, 0.4994, 0.6494, 0.5034, 0.6476, 0.4899, 0.6724, 0.5815, 0.6684, 0.5958, 0.648, 0.5912, 0.6498, 0.5778, 0.6621, 0.4699, 0.6679, 0.485, 0.6476, 0.4899, 0.645, 0.4754, 0.6751, 0.5676, 0.6724, 0.5815, 0.6498, 0.5778, 0.6509, 0.565, 0.6455, 0.6057, 0.642, 0.6218, 0.6285, 0.6204, 0.6284, 0.6043, 0.6494, 0.5034, 0.6507, 0.5162, 0.6281, 0.5172, 0.6281, 0.5048, 0.648, 0.5912, 0.6455, 0.6057, 0.6284, 0.6043, 0.6284, 0.5899, 0.6476, 0.4899, 0.6494, 0.5034, 0.6281, 0.5048, 0.628, 0.4916, 0.6498, 0.5778, 0.648, 0.5912, 0.6284, 0.5899, 0.6284, 0.5768, 0.645, 0.4754, 0.6476, 0.4899, 0.628, 0.4916, 0.628, 0.4772, 0.6509, 0.565, 0.6498, 0.5778, 0.6284, 0.5768, 0.6283, 0.5644, 0.6413, 0.4592, 0.645, 0.4754, 0.628, 0.4772, 0.6279, 0.4611, 0.6516, 0.5527, 0.6509, 0.565, 0.6283, 0.5644, 0.6283, 0.5526, 0.6361, 0.4409, 0.6413, 0.4592, 0.6279, 0.4611, 0.6278, 0.4424, 0.642, 0.6218, 0.637, 0.6402, 0.6286, 0.6391, 0.6285, 0.6204, 0.6283, 0.5526, 0.6283, 0.5644, 0.6057, 0.5653, 0.605, 0.5529, 0.6278, 0.4424, 0.6279, 0.4611, 0.6145, 0.4597, 0.6195, 0.4414, 0.6285, 0.6204, 0.6286, 0.6391, 0.6203, 0.6407, 0.6151, 0.6223, 0.6284, 0.6043, 0.6285, 0.6204, 0.6151, 0.6223, 0.6114, 0.6062, 0.6281, 0.5048, 0.6281, 0.5172, 0.6055, 0.5164, 0.6067, 0.5037, 0.6284, 0.5899, 0.6284, 0.6043, 0.6114, 0.6062, 0.6088, 0.5916, 0.628, 0.4916, 0.6281, 0.5048, 0.6067, 0.5037, 0.6084, 0.4903, 0.6284, 0.5768, 0.6284, 0.5899, 0.6088, 0.5916, 0.607, 0.5781, 0.628, 0.4772, 0.628, 0.4916, 0.6084, 0.4903, 0.6109, 0.4758, 0.6283, 0.5644, 0.6284, 0.5768, 0.607, 0.5781, 0.6057, 0.5653, 0.6279, 0.4611, 0.628, 0.4772, 0.6109, 0.4758, 0.6145, 0.4597, 0.6067, 0.5037, 0.6055, 0.5164, 0.5813, 0.5139, 0.584, 0.5, 0.6088, 0.5916, 0.6114, 0.6062, 0.5943, 0.6116, 0.5885, 0.5965, 0.6084, 0.4903, 0.6067, 0.5037, 0.584, 0.5, 0.5881, 0.4857, 0.607, 0.5781, 0.6088, 0.5916, 0.5885, 0.5965, 0.5844, 0.5821, 0.6109, 0.4758, 0.6084, 0.4903, 0.5881, 0.4857, 0.5936, 0.4707, 0.6057, 0.5653, 0.607, 0.5781, 0.5844, 0.5821, 0.5816, 0.5681, 0.6145, 0.4597, 0.6109, 0.4758, 0.5936, 0.4707, 0.6012, 0.4548, 0.605, 0.5529, 0.6057, 0.5653, 0.5816, 0.5681, 0.5799, 0.5545, 0.6195, 0.4414, 0.6145, 0.4597, 0.6012, 0.4548, 0.6116, 0.4377, 0.6047, 0.5408, 0.605, 0.5529, 0.5799, 0.5545, 0.5793, 0.5409, 0.6049, 0.5287, 0.6047, 0.5408, 0.5793, 0.5409, 0.5798, 0.5275, 0.6151, 0.6223, 0.6203, 0.6407, 0.6128, 0.6447, 0.6021, 0.6276, 0.6055, 0.5164, 0.6049, 0.5287, 0.5798, 0.5275, 0.5813, 0.5139, 0.6114, 0.6062, 0.6151, 0.6223, 0.6021, 0.6276, 0.5943, 0.6116, 0.6116, 0.4377, 0.6012, 0.4548, 0.5888, 0.446, 0.6051, 0.4315, 0.5793, 0.5409, 0.5799, 0.5545, 0.5507, 0.5575, 0.5495, 0.5411, 0.5798, 0.5275, 0.5793, 0.5409, 0.5495, 0.5411, 0.5506, 0.5247, 0.6021, 0.6276, 0.6128, 0.6447, 0.6067, 0.6512, 0.5901, 0.6367, 0.5813, 0.5139, 0.5798, 0.5275, 0.5506, 0.5247, 0.5537, 0.5084, 0.5943, 0.6116, 0.6021, 0.6276, 0.5901, 0.6367, 0.5771, 0.6215, 0.584, 0.5, 0.5813, 0.5139, 0.5537, 0.5084, 0.5589, 0.4924, 0.5885, 0.5965, 0.5943, 0.6116, 0.5771, 0.6215, 0.567, 0.6059, 0.5881, 0.4857, 0.584, 0.5, 0.5589, 0.4924, 0.5663, 0.4766, 0.5844, 0.5821, 0.5885, 0.5965, 0.567, 0.6059, 0.5594, 0.5899, 0.5936, 0.4707, 0.5881, 0.4857, 0.5663, 0.4766, 0.5761, 0.4611, 0.5816, 0.5681, 0.5844, 0.5821, 0.5594, 0.5899, 0.554, 0.5738, 0.6012, 0.4548, 0.5936, 0.4707, 0.5761, 0.4611, 0.5888, 0.446, 0.5799, 0.5545, 0.5816, 0.5681, 0.554, 0.5738, 0.5507, 0.5575, 0.567, 0.6059, 0.5771, 0.6215, 0.5606, 0.6374, 0.5442, 0.6219, 0.5663, 0.4766, 0.5589, 0.4924, 0.53, 0.4783, 0.5431, 0.4608, 0.5594, 0.5899, 0.567, 0.6059, 0.5442, 0.6219, 0.5307, 0.6043, 0.5761, 0.4611, 0.5663, 0.4766, 0.5431, 0.4608, 0.5592, 0.4454, 0.554, 0.5738, 0.5594, 0.5899, 0.5307, 0.6043, 0.5205, 0.5848, 0.5888, 0.446, 0.5761, 0.4611, 0.5592, 0.4454, 0.5783, 0.4325, 0.5507, 0.5575, 0.554, 0.5738, 0.5205, 0.5848, 0.5136, 0.5637, 0.6051, 0.4315, 0.5888, 0.446, 0.5783, 0.4325, 0.6007, 0.4229, 0.5495, 0.5411, 0.5507, 0.5575, 0.5136, 0.5637, 0.5103, 0.5412, 0.5506, 0.5247, 0.5495, 0.5411, 0.5103, 0.5412, 0.5133, 0.5188, 0.5901, 0.6367, 0.6067, 0.6512, 0.6029, 0.6597, 0.5801, 0.6502, 0.5537, 0.5084, 0.5506, 0.5247, 0.5133, 0.5188, 0.52, 0.4978, 0.5771, 0.6215, 0.5901, 0.6367, 0.5801, 0.6502, 0.5606, 0.6374, 0.5589, 0.4924, 0.5537, 0.5084, 0.52, 0.4978, 0.53, 0.4783, 0.6557, 0.6587, 0.6292, 0.6628, 0.6514, 0.6501, 0.6272, 0.4188, 0.6535, 0.4218, 0.6497, 0.4304, 0.6514, 0.6501, 0.6292, 0.6628, 0.6448, 0.6438, 0.6272, 0.4188, 0.6497, 0.4304, 0.6436, 0.4368, 0.6448, 0.6438, 0.6292, 0.6628, 0.637, 0.6402, 0.6272, 0.4188, 0.6436, 0.4368, 0.6361, 0.4409, 0.637, 0.6402, 0.6292, 0.6628, 0.6286, 0.6391, 0.6272, 0.4188, 0.6361, 0.4409, 0.6278, 0.4424, 0.6286, 0.6391, 0.6292, 0.6628, 0.6203, 0.6407, 0.6272, 0.4188, 0.6278, 0.4424, 0.6195, 0.4414, 0.6203, 0.6407, 0.6292, 0.6628, 0.6128, 0.6447, 0.6272, 0.4188, 0.6195, 0.4414, 0.6116, 0.4377, 0.6128, 0.6447, 0.6292, 0.6628, 0.6067, 0.6512, 0.6272, 0.4188, 0.6116, 0.4377, 0.6051, 0.4315, 0.6067, 0.6512, 0.6292, 0.6628, 0.6029, 0.6597, 0.6272, 0.4188, 0.6051, 0.4315, 0.6007, 0.4229, 0.6275, 0.06559, 0.6329, 0.0727, 0.6271, 0.07732, 0.6218, 0.07015, 0.6246, 0.05805, 0.6275, 0.06559, 0.6218, 0.07015, 0.6182, 0.06179, 0.6502, 0.1149, 0.6493, 0.1245, 0.6418, 0.1242, 0.6428, 0.1155, 0.6513, 0.1415, 0.652, 0.1573, 0.645, 0.1592, 0.6438, 0.1424, 0.6157, 0.04545, 0.6246, 0.05805, 0.6182, 0.06179, 0.6092, 0.04814, 0.6493, 0.1245, 0.6491, 0.1336, 0.6417, 0.1332, 0.6418, 0.1242, 0.6435, 0.09773, 0.6502, 0.1149, 0.6428, 0.1155, 0.6373, 0.09966, 0.6393, 0.07988, 0.6435, 0.09773, 0.6373, 0.09966, 0.633, 0.08356, 0.6329, 0.0727, 0.6393, 0.07988, 0.633, 0.08356, 0.6271, 0.07732, 0.6491, 0.1336, 0.6513, 0.1415, 0.6438, 0.1424, 0.6417, 0.1332, 0.6438, 0.1424, 0.645, 0.1592, 0.6384, 0.1608, 0.6359, 0.1437, 0.6418, 0.1242, 0.6417, 0.1332, 0.6318, 0.135, 0.6296, 0.1266, 0.6092, 0.04814, 0.6182, 0.06179, 0.6109, 0.06485, 0.6028, 0.04966, 0.6271, 0.07732, 0.633, 0.08356, 0.62, 0.08925, 0.6159, 0.08253, 0.6417, 0.1332, 0.6438, 0.1424, 0.6359, 0.1437, 0.6318, 0.135, 0.633, 0.08356, 0.6373, 0.09966, 0.6229, 0.1046, 0.62, 0.08925, 0.6218, 0.07015, 0.6271, 0.07732, 0.6159, 0.08253, 0.6127, 0.07437, 0.6373, 0.09966, 0.6428, 0.1155, 0.6291, 0.1189, 0.6229, 0.1046, 0.6428, 0.1155, 0.6418, 0.1242, 0.6296, 0.1266, 0.6291, 0.1189, 0.6182, 0.06179, 0.6218, 0.07015, 0.6127, 0.07437, 0.6109, 0.06485, 0.6296, 0.1266, 0.6318, 0.135, 0.6037, 0.1465, 0.6024, 0.1376, 0.6028, 0.04966, 0.6109, 0.06485, 0.5805, 0.07278, 0.5731, 0.0576, 0.6159, 0.08253, 0.62, 0.08925, 0.5927, 0.09652, 0.5873, 0.08936, 0.6318, 0.135, 0.6359, 0.1437, 0.6066, 0.1551, 0.6037, 0.1465, 0.62, 0.08925, 0.6229, 0.1046, 0.5954, 0.1133, 0.5927, 0.09652, 0.6127, 0.07437, 0.6159, 0.08253, 0.5873, 0.08936, 0.5831, 0.08136, 0.6229, 0.1046, 0.6291, 0.1189, 0.6027, 0.1286, 0.5954, 0.1133, 0.6291, 0.1189, 0.6296, 0.1266, 0.6024, 0.1376, 0.6027, 0.1286, 0.6109, 0.06485, 0.6127, 0.07437, 0.5831, 0.08136, 0.5805, 0.07278, 0.6359, 0.1437, 0.6384, 0.1608, 0.6096, 0.1718, 0.6066, 0.1551, 0.5111, 0.4879, 0.5111, 0.4879, 0.5111, 0.4879, 0.5111, 0.4879, 0.5111, 0.4879, 0.5111, 0.4879, 0.5111, 0.4879, 0.5111, 0.4879, 0.5111, 0.4879, 0.5111, 0.4879, 0.5111, 0.4879, 0.5111, 0.4879, 0.5684, 0.7797, 0.5494, 0.7787, 0.5489, 0.7912, 0.568, 0.7913, 0.5752, 0.8705, 0.5648, 0.8737, 0.5728, 0.8912, 0.579, 0.8887, 0.569, 0.7678, 0.5506, 0.766, 0.5494, 0.7787, 0.5684, 0.7797, 0.5725, 0.8547, 0.5591, 0.8578, 0.5648, 0.8737, 0.5752, 0.8705, 0.57, 0.7555, 0.5527, 0.753, 0.5506, 0.766, 0.569, 0.7678, 0.5707, 0.8404, 0.555, 0.8432, 0.5591, 0.8578, 0.5725, 0.8547, 0.5715, 0.7424, 0.5558, 0.7394, 0.5527, 0.753, 0.57, 0.7555, 0.5694, 0.8273, 0.5521, 0.8295, 0.555, 0.8432, 0.5707, 0.8404, 0.5736, 0.7282, 0.5601, 0.725, 0.5558, 0.7394, 0.5715, 0.7424, 0.5686, 0.8149, 0.5502, 0.8164, 0.5521, 0.8295, 0.5694, 0.8273, 0.5765, 0.7124, 0.5661, 0.7093, 0.5601, 0.725, 0.5736, 0.7282, 0.5682, 0.803, 0.5492, 0.8037, 0.5502, 0.8164, 0.5686, 0.8149, 0.5805, 0.6944, 0.5742, 0.692, 0.5661, 0.7093, 0.5765, 0.7124, 0.568, 0.7913, 0.5489, 0.7912, 0.5492, 0.8037, 0.5682, 0.803, 0.5601, 0.725, 0.5465, 0.7192, 0.5394, 0.734, 0.5558, 0.7394, 0.5502, 0.8164, 0.5302, 0.8194, 0.5336, 0.8338, 0.5521, 0.8295, 0.5661, 0.7093, 0.556, 0.7039, 0.5465, 0.7192, 0.5601, 0.725, 0.5492, 0.8037, 0.5282, 0.8051, 0.5302, 0.8194, 0.5502, 0.8164, 0.5742, 0.692, 0.5686, 0.6881, 0.556, 0.7039, 0.5661, 0.7093, 0.5489, 0.7912, 0.5277, 0.791, 0.5282, 0.8051, 0.5492, 0.8037, 0.5494, 0.7787, 0.5285, 0.7769, 0.5277, 0.791, 0.5489, 0.7912, 0.5648, 0.8737, 0.5548, 0.8792, 0.5673, 0.8952, 0.5728, 0.8912, 0.5506, 0.766, 0.5306, 0.7628, 0.5285, 0.7769, 0.5494, 0.7787, 0.5591, 0.8578, 0.5455, 0.8636, 0.5548, 0.8792, 0.5648, 0.8737, 0.5527, 0.753, 0.5342, 0.7486, 0.5306, 0.7628, 0.5506, 0.766, 0.555, 0.8432, 0.5386, 0.8485, 0.5455, 0.8636, 0.5591, 0.8578, 0.5558, 0.7394, 0.5394, 0.734, 0.5342, 0.7486, 0.5527, 0.753, 0.5521, 0.8295, 0.5336, 0.8338, 0.5386, 0.8485, 0.555, 0.8432, 0.5548, 0.8792, 0.5456, 0.8872, 0.5629, 0.9008, 0.5673, 0.8952, 0.5306, 0.7628, 0.508, 0.7574, 0.5043, 0.774, 0.5285, 0.7769, 0.5455, 0.8636, 0.532, 0.8724, 0.5456, 0.8872, 0.5548, 0.8792, 0.5342, 0.7486, 0.5139, 0.7412, 0.508, 0.7574, 0.5306, 0.7628, 0.5386, 0.8485, 0.5213, 0.8569, 0.532, 0.8724, 0.5455, 0.8636, 0.5394, 0.734, 0.5222, 0.7254, 0.5139, 0.7412, 0.5342, 0.7486, 0.5336, 0.8338, 0.5132, 0.8409, 0.5213, 0.8569, 0.5386, 0.8485, 0.5465, 0.7192, 0.5329, 0.7102, 0.5222, 0.7254, 0.5394, 0.734, 0.5302, 0.8194, 0.5075, 0.8245, 0.5132, 0.8409, 0.5336, 0.8338, 0.556, 0.7039, 0.5466, 0.6958, 0.5329, 0.7102, 0.5465, 0.7192, 0.5282, 0.8051, 0.504, 0.8077, 0.5075, 0.8245, 0.5302, 0.8194, 0.5686, 0.6881, 0.564, 0.6825, 0.5466, 0.6958, 0.556, 0.7039, 0.5277, 0.791, 0.5029, 0.7908, 0.504, 0.8077, 0.5282, 0.8051, 0.5285, 0.7769, 0.5043, 0.774, 0.5029, 0.7908, 0.5277, 0.791, 0.5075, 0.8245, 0.4806, 0.8333, 0.4903, 0.8525, 0.5132, 0.8409, 0.5466, 0.6958, 0.5388, 0.6847, 0.5199, 0.6972, 0.5329, 0.7102, 0.504, 0.8077, 0.4742, 0.8126, 0.4806, 0.8333, 0.5075, 0.8245, 0.564, 0.6825, 0.5609, 0.6755, 0.5388, 0.6847, 0.5466, 0.6958, 0.5029, 0.7908, 0.4714, 0.7906, 0.4742, 0.8126, 0.504, 0.8077, 0.5043, 0.774, 0.4745, 0.7687, 0.4714, 0.7906, 0.5029, 0.7908, 0.5456, 0.8872, 0.5378, 0.898, 0.56, 0.9076, 0.5629, 0.9008, 0.508, 0.7574, 0.4812, 0.7482, 0.4745, 0.7687, 0.5043, 0.774, 0.532, 0.8724, 0.519, 0.8852, 0.5378, 0.898, 0.5456, 0.8872, 0.5139, 0.7412, 0.4911, 0.7292, 0.4812, 0.7482, 0.508, 0.7574, 0.5213, 0.8569, 0.5031, 0.8699, 0.519, 0.8852, 0.532, 0.8724, 0.5222, 0.7254, 0.504, 0.7121, 0.4911, 0.7292, 0.5139, 0.7412, 0.5132, 0.8409, 0.4903, 0.8525, 0.5031, 0.8699, 0.5213, 0.8569, 0.5329, 0.7102, 0.5199, 0.6972, 0.504, 0.7121, 0.5222, 0.7254, 0.6538, 0.6977, 0.6408, 0.7106, 0.6514, 0.7261, 0.6696, 0.7131, 0.6916, 0.8348, 0.6648, 0.8256, 0.6589, 0.8418, 0.6817, 0.8537, 0.6349, 0.6849, 0.6271, 0.6958, 0.6408, 0.7106, 0.6538, 0.6977, 0.6983, 0.8143, 0.6685, 0.809, 0.6648, 0.8256, 0.6916, 0.8348, 0.6127, 0.6754, 0.6098, 0.6822, 0.6271, 0.6958, 0.6349, 0.6849, 0.7014, 0.7924, 0.6699, 0.7921, 0.6685, 0.809, 0.6983, 0.8143, 0.6986, 0.7704, 0.6688, 0.7752, 0.6699, 0.7921, 0.7014, 0.7924, 0.634, 0.8982, 0.6261, 0.8871, 0.6088, 0.9004, 0.6118, 0.9074, 0.6922, 0.7497, 0.6653, 0.7585, 0.6688, 0.7752, 0.6986, 0.7704, 0.6529, 0.8858, 0.6398, 0.8727, 0.6261, 0.8871, 0.634, 0.8982, 0.6824, 0.7305, 0.6595, 0.7421, 0.6653, 0.7585, 0.6922, 0.7497, 0.6688, 0.8708, 0.6506, 0.8575, 0.6398, 0.8727, 0.6529, 0.8858, 0.6696, 0.7131, 0.6514, 0.7261, 0.6595, 0.7421, 0.6824, 0.7305, 0.6817, 0.8537, 0.6589, 0.8418, 0.6506, 0.8575, 0.6688, 0.8708, 0.6261, 0.8871, 0.6168, 0.879, 0.6042, 0.8949, 0.6088, 0.9004, 0.6653, 0.7585, 0.6426, 0.7636, 0.6445, 0.7778, 0.6688, 0.7752, 0.6398, 0.8727, 0.6262, 0.8637, 0.6168, 0.879, 0.6261, 0.8871, 0.6595, 0.7421, 0.6392, 0.7492, 0.6426, 0.7636, 0.6653, 0.7585, 0.6506, 0.8575, 0.6333, 0.8489, 0.6262, 0.8637, 0.6398, 0.8727, 0.6514, 0.7261, 0.6341, 0.7345, 0.6392, 0.7492, 0.6595, 0.7421, 0.6589, 0.8418, 0.6385, 0.8344, 0.6333, 0.8489, 0.6506, 0.8575, 0.6408, 0.7106, 0.6272, 0.7194, 0.6341, 0.7345, 0.6514, 0.7261, 0.6648, 0.8256, 0.6421, 0.8201, 0.6385, 0.8344, 0.6589, 0.8418, 0.6271, 0.6958, 0.6179, 0.7038, 0.6272, 0.7194, 0.6408, 0.7106, 0.6685, 0.809, 0.6443, 0.806, 0.6421, 0.8201, 0.6648, 0.8256, 0.6098, 0.6822, 0.6054, 0.6878, 0.6179, 0.7038, 0.6271, 0.6958, 0.6699, 0.7921, 0.6451, 0.7919, 0.6443, 0.806, 0.6685, 0.809, 0.6688, 0.7752, 0.6445, 0.7778, 0.6451, 0.7919, 0.6699, 0.7921, 0.6421, 0.8201, 0.6222, 0.8169, 0.6201, 0.8299, 0.6385, 0.8344, 0.6179, 0.7038, 0.6079, 0.7093, 0.6137, 0.7252, 0.6272, 0.7194, 0.6443, 0.806, 0.6234, 0.8043, 0.6222, 0.8169, 0.6421, 0.8201, 0.6054, 0.6878, 0.5999, 0.6918, 0.6079, 0.7093, 0.6179, 0.7038, 0.6451, 0.7919, 0.6239, 0.7918, 0.6234, 0.8043, 0.6443, 0.806, 0.6445, 0.7778, 0.6236, 0.7793, 0.6239, 0.7918, 0.6451, 0.7919, 0.6168, 0.879, 0.6067, 0.8736, 0.5985, 0.8909, 0.6042, 0.8949, 0.6426, 0.7636, 0.6226, 0.7666, 0.6236, 0.7793, 0.6445, 0.7778, 0.6262, 0.8637, 0.6127, 0.8579, 0.6067, 0.8736, 0.6168, 0.879, 0.6392, 0.7492, 0.6207, 0.7535, 0.6226, 0.7666, 0.6426, 0.7636, 0.6333, 0.8489, 0.617, 0.8435, 0.6127, 0.8579, 0.6262, 0.8637, 0.6341, 0.7345, 0.6178, 0.7398, 0.6207, 0.7535, 0.6392, 0.7492, 0.6385, 0.8344, 0.6201, 0.8299, 0.617, 0.8435, 0.6333, 0.8489, 0.6272, 0.7194, 0.6137, 0.7252, 0.6178, 0.7398, 0.6341, 0.7345, 0.6226, 0.7666, 0.6042, 0.7681, 0.6046, 0.78, 0.6236, 0.7793, 0.6127, 0.8579, 0.5992, 0.8547, 0.5963, 0.8704, 0.6067, 0.8736, 0.6207, 0.7535, 0.6034, 0.7557, 0.6042, 0.7681, 0.6226, 0.7666, 0.617, 0.8435, 0.6013, 0.8405, 0.5992, 0.8547, 0.6127, 0.8579, 0.6178, 0.7398, 0.6021, 0.7426, 0.6034, 0.7557, 0.6207, 0.7535, 0.6201, 0.8299, 0.6028, 0.8275, 0.6013, 0.8405, 0.617, 0.8435, 0.6137, 0.7252, 0.6002, 0.7284, 0.6021, 0.7426, 0.6178, 0.7398, 0.6222, 0.8169, 0.6038, 0.8152, 0.6028, 0.8275, 0.6201, 0.8299, 0.6079, 0.7093, 0.5976, 0.7125, 0.6002, 0.7284, 0.6137, 0.7252, 0.6234, 0.8043, 0.6044, 0.8033, 0.6038, 0.8152, 0.6222, 0.8169, 0.5999, 0.6918, 0.5936, 0.6943, 0.5976, 0.7125, 0.6079, 0.7093, 0.6239, 0.7918, 0.6047, 0.7916, 0.6044, 0.8033, 0.6234, 0.8043, 0.6236, 0.7793, 0.6046, 0.78, 0.6047, 0.7916, 0.6239, 0.7918, 0.6067, 0.8736, 0.5963, 0.8704, 0.5922, 0.8885, 0.5985, 0.8909, 0.5976, 0.7125, 0.587, 0.7136, 0.5869, 0.7294, 0.6002, 0.7284, 0.6044, 0.8033, 0.5863, 0.803, 0.5862, 0.8146, 0.6038, 0.8152, 0.5936, 0.6943, 0.5871, 0.6952, 0.587, 0.7136, 0.5976, 0.7125, 0.6044, 0.8033, 0.5912, 0.7956, 0.5864, 0.7956, 0.5863, 0.803, 0.6047, 0.7916, 0.5912, 0.7915, 0.5912, 0.7956, 0.6044, 0.8033, 0.5963, 0.8704, 0.5857, 0.8695, 0.5856, 0.8878, 0.5922, 0.8885, 0.6042, 0.7681, 0.5866, 0.7684, 0.5865, 0.78, 0.6046, 0.78, 0.5992, 0.8547, 0.5859, 0.8536, 0.5857, 0.8695, 0.5963, 0.8704, 0.6034, 0.7557, 0.5867, 0.7563, 0.5866, 0.7684, 0.6042, 0.7681, 0.6013, 0.8405, 0.586, 0.8396, 0.5859, 0.8536, 0.5992, 0.8547, 0.6021, 0.7426, 0.5868, 0.7435, 0.5867, 0.7563, 0.6034, 0.7557, 0.6028, 0.8275, 0.5861, 0.8267, 0.586, 0.8396, 0.6013, 0.8405, 0.6002, 0.7284, 0.5869, 0.7294, 0.5868, 0.7435, 0.6021, 0.7426, 0.6038, 0.8152, 0.5862, 0.8146, 0.5861, 0.8267, 0.6028, 0.8275, 0.5866, 0.7684, 0.569, 0.7678, 0.5684, 0.7797, 0.5865, 0.78, 0.5859, 0.8536, 0.5725, 0.8547, 0.5752, 0.8705, 0.5857, 0.8695, 0.5867, 0.7563, 0.57, 0.7555, 0.569, 0.7678, 0.5866, 0.7684, 0.586, 0.8396, 0.5707, 0.8404, 0.5725, 0.8547, 0.5859, 0.8536, 0.5868, 0.7435, 0.5715, 0.7424, 0.57, 0.7555, 0.5867, 0.7563, 0.5861, 0.8267, 0.5694, 0.8273, 0.5707, 0.8404, 0.586, 0.8396, 0.5869, 0.7294, 0.5736, 0.7282, 0.5715, 0.7424, 0.5868, 0.7435, 0.5862, 0.8146, 0.5686, 0.8149, 0.5694, 0.8273, 0.5861, 0.8267, 0.587, 0.7136, 0.5765, 0.7124, 0.5736, 0.7282, 0.5869, 0.7294, 0.5863, 0.803, 0.5682, 0.803, 0.5686, 0.8149, 0.5862, 0.8146, 0.5871, 0.6952, 0.5805, 0.6944, 0.5765, 0.7124, 0.587, 0.7136, 0.568, 0.7913, 0.5816, 0.7914, 0.5816, 0.7874, 0.5684, 0.7797, 0.5856, 0.8878, 0.579, 0.8887, 0.5858, 0.911, 0.5869, 0.6719, 0.5805, 0.6944, 0.5871, 0.6952, 0.5684, 0.7797, 0.5816, 0.7874, 0.5864, 0.7874, 0.5865, 0.78, 0.5857, 0.8695, 0.5752, 0.8705, 0.579, 0.8887, 0.5856, 0.8878, 0.5869, 0.6719, 0.5742, 0.692, 0.5805, 0.6944, 0.579, 0.8887, 0.5728, 0.8912, 0.5858, 0.911, 0.5728, 0.8912, 0.5673, 0.8952, 0.5858, 0.911, 0.5869, 0.6719, 0.5686, 0.6881, 0.5742, 0.692, 0.5673, 0.8952, 0.5629, 0.9008, 0.5858, 0.911, 0.5869, 0.6719, 0.564, 0.6825, 0.5686, 0.6881, 0.5629, 0.9008, 0.56, 0.9076, 0.5858, 0.911, 0.5869, 0.6719, 0.5609, 0.6755, 0.564, 0.6825, 0.6118, 0.9074, 0.6088, 0.9004, 0.5858, 0.911, 0.5869, 0.6719, 0.6098, 0.6822, 0.6127, 0.6754, 0.6088, 0.9004, 0.6042, 0.8949, 0.5858, 0.911, 0.5869, 0.6719, 0.6054, 0.6878, 0.6098, 0.6822, 0.6042, 0.8949, 0.5985, 0.8909, 0.5858, 0.911, 0.5869, 0.6719, 0.5999, 0.6918, 0.6054, 0.6878, 0.5985, 0.8909, 0.5922, 0.8885, 0.5858, 0.911, 0.5869, 0.6719, 0.5936, 0.6943, 0.5999, 0.6918, 0.5922, 0.8885, 0.5856, 0.8878, 0.5858, 0.911, 0.5869, 0.6719, 0.5871, 0.6952, 0.5936, 0.6943, 0.7937, 0.07183, 0.7932, 0.07257, 0.79, 0.07121, 0.7902, 0.07041, 0.7967, 0.07388, 0.7962, 0.07453, 0.7932, 0.07257, 0.7937, 0.07183, 0.7994, 0.0765, 0.7987, 0.07703, 0.7962, 0.07453, 0.7967, 0.07388, 0.8014, 0.07958, 0.8028, 0.083, 0.802, 0.08325, 0.8006, 0.07998, 0.7987, 0.07703, 0.7994, 0.0765, 0.8036, 0.08663, 0.8036, 0.09034, 0.8028, 0.09397, 0.8014, 0.09739, 0.7994, 0.1005, 0.7987, 0.09994, 0.8006, 0.097, 0.802, 0.09373, 0.8027, 0.09026, 0.8027, 0.08672, 0.802, 0.08325, 0.8028, 0.083, 0.7937, 0.1051, 0.7932, 0.1044, 0.7962, 0.1024, 0.7967, 0.1031, 0.7967, 0.1031, 0.7962, 0.1024, 0.7987, 0.09994, 0.7994, 0.1005, 0.5863, 0.803, 0.5864, 0.7956, 0.5816, 0.7955, 0.5682, 0.803, 0.5865, 0.78, 0.5864, 0.7874, 0.5912, 0.7875, 0.6046, 0.78, 0.6046, 0.78, 0.5912, 0.7875, 0.5912, 0.7915, 0.6047, 0.7916, 0.5682, 0.803, 0.5816, 0.7955, 0.5816, 0.7914, 0.568, 0.7913, 0.4286, 0.8463, 0.2994, 0.8455, 0.303, 0.8549, 0.4313, 0.8576, 0.4266, 0.8879, 0.3002, 0.8808, 0.3032, 0.8897, 0.4281, 0.8991, 0.4281, 0.8687, 0.3004, 0.8642, 0.302, 0.8725, 0.4282, 0.8784, 0.4281, 0.8267, 0.2992, 0.8274, 0.3008, 0.8365, 0.4293, 0.8364, 0.4303, 0.8154, 0.3031, 0.8185, 0.2992, 0.8274, 0.4281, 0.8267, 0.4313, 0.8576, 0.303, 0.8549, 0.3004, 0.8642, 0.4281, 0.8687, 0.4293, 0.8364, 0.3008, 0.8365, 0.2994, 0.8455, 0.4286, 0.8463, 0.4282, 0.8784, 0.4266, 0.8879, 0.3002, 0.8808, 0.302, 0.8725, 0.3031, 0.8185, 0.2952, 0.8154, 0.2875, 0.8262, 0.2992, 0.8274, 0.303, 0.8549, 0.2952, 0.8557, 0.2913, 0.8644, 0.3004, 0.8642, 0.2992, 0.8274, 0.2875, 0.8262, 0.2915, 0.8369, 0.3008, 0.8365, 0.302, 0.8725, 0.2947, 0.872, 0.2897, 0.8804, 0.3002, 0.8808, 0.2994, 0.8455, 0.2889, 0.8469, 0.2952, 0.8557, 0.303, 0.8549, 0.3002, 0.8808, 0.2897, 0.8804, 0.2952, 0.8914, 0.3032, 0.8897, 0.3008, 0.8365, 0.2915, 0.8369, 0.2889, 0.8469, 0.2994, 0.8455, 0.3004, 0.8642, 0.2913, 0.8644, 0.2947, 0.872, 0.302, 0.8725, 0.6523, 0.183, 0.634, 0.183, 0.616, 0.183, 0.6159, 0.1988, 0.616, 0.2146, 0.634, 0.2146, 0.6523, 0.2146, 0.6523, 0.1988, 0.7902, 0.07041, 0.79, 0.07121, 0.7865, 0.07052, 0.7866, 0.06969, 0.7829, 0.06969, 0.7866, 0.06969, 0.7865, 0.07052, 0.7829, 0.07052, 0.7902, 0.1066, 0.79, 0.1058, 0.7932, 0.1044, 0.7937, 0.1051, 0.7866, 0.1073, 0.7865, 0.1065, 0.79, 0.1058, 0.7902, 0.1066, 0.7829, 0.1073, 0.7829, 0.1065, 0.7865, 0.1065, 0.7866, 0.1073, 0.7829, 0.1073, 0.7793, 0.1066, 0.7795, 0.1058, 0.7829, 0.1065, 0.7793, 0.1066, 0.7759, 0.1051, 0.7762, 0.1044, 0.7795, 0.1058, 0.7759, 0.1051, 0.7728, 0.1031, 0.7733, 0.1024, 0.7762, 0.1044, 0.7728, 0.1031, 0.7702, 0.1005, 0.7708, 0.09994, 0.7733, 0.1024, 0.7702, 0.1005, 0.7681, 0.09739, 0.7688, 0.097, 0.7708, 0.09994, 0.7681, 0.09739, 0.7667, 0.09397, 0.7674, 0.09373, 0.7688, 0.097, 0.7667, 0.09397, 0.766, 0.09034, 0.7667, 0.09026, 0.7674, 0.09373, 0.766, 0.09034, 0.766, 0.08663, 0.7667, 0.08672, 0.7667, 0.09026, 0.766, 0.08663, 0.7667, 0.083, 0.7674, 0.08325, 0.7667, 0.08672, 0.7667, 0.083, 0.7681, 0.07958, 0.7688, 0.07998, 0.7674, 0.08325, 0.7681, 0.07958, 0.7702, 0.0765, 0.7708, 0.07703, 0.7688, 0.07998, 0.7702, 0.0765, 0.7728, 0.07388, 0.7733, 0.07453, 0.7708, 0.07703, 0.7728, 0.07388, 0.7759, 0.07183, 0.7762, 0.07257, 0.7733, 0.07453, 0.7759, 0.07183, 0.7793, 0.07041, 0.7795, 0.07121, 0.7762, 0.07257, 0.7793, 0.07041, 0.7829, 0.06969, 0.7829, 0.07052, 0.7795, 0.07121])
me_sphere_001.materials.append(mat_vomitmat)
me_sphere_001.use_remesh_preserve_volume = False
me_sphere_001.use_remesh_preserve_attributes = False
me_sphere_001.use_mirror_vertex_groups = False
me_sphere_001.update()
me_plane_003 = bpy.data.meshes.new('Plane.003')
me_plane_003.from_pydata([(-0.2089, -0.8301, -0.6323), (1.174, -0.9306, -0.6323), (-0.2089, 0.8266, -0.6323), (1.174, 0.9271, -0.6323), (1.609, -0.001734, -0.6323), (1.534, 0.4983, -0.6323), (1.534, -0.5017, -0.6323), (0.9413, 0.9983, -0.6323), (0.9413, -1.002, -0.6323), (0.09262, 0.9983, -0.6323), (0.09262, -1.002, -0.6323), (1.249, -0.9877, -0.5356), (-0.3537, -0.585, -0.6323), (-0.3537, 0.5815, -0.6323), (-0.5522, -0.5838, -0.6323), (-0.5522, 0.5857, -0.6323), (-0.6487, 0.6827, -0.6323), (-0.6487, -0.6823, -0.6323), (-0.2191, -0.881, -0.5356), (-1.185, 0.6881, -0.6323), (-1.185, -0.677, -0.6323), (-1.454, 0.002854, -0.6323), (-1.346, 0.5515, -0.6323), (-1.346, -0.5408, -0.6323), (-0.2191, 0.8773, -0.5356), (1.249, 0.984, -0.5356), (1.71, -0.001853, -0.5356), (1.63, 0.5288, -0.5356), (1.63, -0.5325, -0.5356), (1.002, 1.059, -0.5356), (1.002, -1.063, -0.5356), (0.101, 1.059, -0.5356), (0.101, -1.063, -0.5356), (-0.3728, -0.6209, -0.5356), (-0.3728, 0.6172, -0.5356), (-0.5834, -0.6196, -0.5356), (-0.5834, 0.6216, -0.5356), (-0.6859, 0.7246, -0.5356), (-0.6859, -0.7242, -0.5356), (-1.255, 0.7303, -0.5356), (-1.255, -0.7185, -0.5356), (-1.54, 0.003017, -0.5356), (-1.426, 0.5854, -0.5356), (-1.426, -0.574, -0.5356), (1.249, -0.9877, -0.3803), (-0.2191, -0.881, -0.3803), (-0.2191, 0.8773, -0.3803), (1.249, 0.984, -0.3803), (1.71, -0.001853, -0.3803), (1.63, 0.5288, -0.3803), (1.63, -0.5325, -0.3803), (1.002, 1.059, -0.3803), (1.002, -1.063, -0.3803), (0.101, 1.059, -0.3803), (0.101, -1.063, -0.3803), (-0.3728, -0.6209, -0.3803), (-0.3728, 0.6172, -0.3803), (-0.5834, -0.6196, -0.3803), (-0.5834, 0.6216, -0.3803), (-0.6859, 0.7246, -0.3803), (-0.6859, -0.7242, -0.3803), (-1.255, 0.7303, -0.3803), (-1.255, -0.7185, -0.3803), (-1.54, 0.003017, -0.3803), (-1.426, 0.5854, -0.3803), (-1.426, -0.574, -0.3803), (1.249, -0.9877, -0.3803), (-0.2191, -0.881, -0.3803), (-0.2191, 0.8773, -0.3803), (1.249, 0.984, -0.3803), (1.71, -0.001853, -0.3803), (1.63, 0.5288, -0.3803), (1.63, -0.5325, -0.3803), (1.002, 1.059, -0.3803), (1.002, -1.063, -0.3803), (0.101, 1.059, -0.3803), (0.101, -1.063, -0.3803), (-0.3728, -0.6209, -0.3803), (-0.3728, 0.6172, -0.3803), (-0.5834, -0.6196, -0.3803), (-0.5834, 0.6216, -0.3803), (-0.6859, 0.7246, -0.3803), (-0.6859, -0.7242, -0.3803), (-1.255, 0.7303, -0.3803), (-1.255, -0.7185, -0.3803), (-1.54, 0.003017, -0.3803), (-1.426, 0.5854, -0.3803), (-1.426, -0.574, -0.3803), (1.477, -1.162, -0.2387), (-0.2501, -1.037, -0.2387), (-0.2501, 1.032, -0.2387), (1.477, 1.158, -0.2387), (2.02, -0.002216, -0.2387), (1.926, 0.6223, -0.2387), (1.926, -0.6267, -0.2387), (1.186, 1.247, -0.2387), (1.186, -1.251, -0.2387), (0.1264, 1.247, -0.2387), (0.1264, -1.251, -0.2387), (-0.431, -0.7307, -0.2387), (-0.431, 0.7263, -0.2387), (-0.6789, -0.7292, -0.2387), (-0.6789, 0.7315, -0.2387), (-0.7995, 0.8527, -0.2387), (-0.7995, -0.8523, -0.2387), (-1.469, 0.8594, -0.2387), (-1.469, -0.8456, -0.2387), (-1.805, 0.003514, -0.2387), (-1.67, 0.6888, -0.2387), (-1.67, -0.6755, -0.2387), (1.577, -1.239, -0.09696), (-0.2637, -1.105, -0.09696), (-0.2637, 1.1, -0.09696), (1.577, 1.234, -0.09696), (2.155, -0.002375, -0.09696), (2.055, 0.6631, -0.09696), (2.055, -0.6679, -0.09696), (1.267, 1.329, -0.09696), (1.267, -1.333, -0.09696), (0.1376, 1.329, -0.09696), (0.1376, -1.333, -0.09696), (-0.4565, -0.7787, -0.09696), (-0.4565, 0.7739, -0.09696), (-0.7206, -0.7771, -0.09696), (-0.7206, 0.7795, -0.09696), (-0.8491, 0.9086, -0.09696), (-0.8491, -0.9082, -0.09696), (-1.656, 0.9158, -0.09696), (-1.563, -0.9011, -0.09696), (-2.048, 0.003732, -0.09696), (-1.905, 0.734, -0.09696), (-1.87, -0.7199, -0.09696), (1.815, -1.421, 0.6118), (-0.2961, -1.267, 0.6118), (-0.2961, 1.262, 0.6118), (1.815, 1.415, 0.6118), (2.478, -0.002754, 0.6118), (2.364, 0.7605, 0.6118), (2.364, -0.766, 0.6118), (1.46, 1.524, 0.6118), (1.46, -1.529, 0.6118), (0.1641, 1.524, 0.6118), (0.1641, -1.529, 0.6118), (-0.7461, -0.7574, 0.1211), (-0.7461, 0.7533, 0.1211), (-0.8181, -0.7864, 0.1211), (-0.8181, 0.7895, 0.1211), (-1.008, 0.9203, 0.1211), (-1.008, -0.9192, 0.1211), (-1.731, 0.9275, 0.1211), (-1.731, -0.9119, 0.1211), (-2.092, 0.004122, 0.1211), (-1.948, 0.7435, 0.1211), (-1.948, -0.7285, 0.1211), (1.577, -1.239, 1.391), (-0.2637, -1.105, 1.391), (-0.2637, 1.1, 1.391), (1.577, 1.234, 1.391), (2.155, -0.002375, 1.391), (2.055, 0.6631, 1.391), (2.055, -0.6679, 1.391), (1.267, 1.329, 1.391), (1.267, -1.333, 1.391), (0.1376, 1.329, 1.391), (0.1376, -1.333, 1.391), (1.488, -1.091, 1.552), (-0.153, -0.9736, 1.552), (-0.153, 0.9688, 1.552), (1.488, 1.087, 1.552), (1.998, -0.002375, 1.552), (1.91, 0.5839, 1.552), (1.91, -0.5886, 1.552), (1.215, 1.17, 1.552), (1.215, -1.175, 1.552), (0.22, 1.17, 1.552), (0.22, -1.175, 1.552), (-0.3033, -0.6862, 1.552), (-0.3033, 0.6815, 1.552), (-0.8762, -0.6765, 0.2513), (-0.8762, 0.6804, 0.2513), (-1.011, 0.793, 0.2513), (-1.011, -0.7908, 0.2513), (-1.691, 0.7992, 0.2513), (-1.691, -0.7846, 0.2513), (-2.002, 0.004183, 0.2513), (-1.878, 0.6408, 0.2513), (-1.878, -0.6266, 0.2513), (-0.4569, -0.6872, 1.395), (-0.4569, 0.6805, 1.395), (-0.6882, -0.6872, 0.6147), (-0.6882, 0.6805, 0.6147), (-0.9579, -0.5769, 0.2513), (-0.9579, 0.5815, 0.2513), (-1.115, 0.5817, 0.2513), (-1.115, -0.5778, 0.2513), (-1.612, 0.5863, 0.2513), (-1.612, -0.5732, 0.2513), (-1.919, 0.004208, 0.2513), (-1.813, 0.5477, 0.2513), (-1.813, -0.5343, 0.2513), (-1.056, -0.2281, 0.4695), (-1.056, 0.2352, 0.4695), (-1.181, 0.2353, 0.4695), (-1.181, -0.2285, 0.4695), (-1.576, 0.2371, 0.4695), (-1.576, -0.2267, 0.4695), (-1.82, 0.004296, 0.4695), (-1.735, 0.2217, 0.4695), (-1.735, -0.2111, 0.4695), (1.339, -0.8462, 1.552), (0.06765, -0.7549, 1.552), (0.06765, 0.7501, 1.552), (1.339, 0.8414, 1.552), (1.734, -0.002375, 1.552), (1.666, 0.4518, 1.552), (1.666, -0.4566, 1.552), (1.128, 0.8336, 1.552), (1.128, -0.844, 1.552), (0.3567, 0.8336, 1.552), (0.3567, -0.844, 1.552), (-0.04876, -0.5322, 1.552), (-0.04876, 0.5275, 1.552), (1.226, -0.4527, 1.791), (0.2359, -0.404, 1.791), (0.2359, 0.3985, 1.791), (1.226, 0.4472, 1.791), (1.533, -0.002775, 1.791), (1.48, 0.2394, 1.791), (1.48, -0.245, 1.791), (1.061, 0.443, 1.791), (1.061, -0.4516, 1.791), (0.4609, 0.443, 1.791), (0.4609, -0.4516, 1.791), (0.1452, -0.2853, 1.791), (0.1452, 0.2798, 1.791), (0.2035, 0.2595, 1.935), (0.2035, -0.265, 1.935), (1.442, -0.2276, 1.935), (1.442, 0.222, 1.935), (1.492, -0.002775, 1.935)], [], [(4, 26, 28, 6), (20, 40, 43, 23), (12, 33, 35, 14), (12, 14, 17, 20, 23, 21, 22, 19, 16, 15, 13, 2, 9, 7, 3, 5, 4, 6, 1, 8, 10, 0), (25, 47, 49, 27), (22, 42, 39, 19), (5, 27, 26, 4), (13, 34, 24, 2), (6, 28, 11, 1), (17, 38, 40, 20), (14, 35, 38, 17), (7, 29, 25, 3), (19, 39, 37, 16), (0, 18, 33, 12), (15, 36, 34, 13), (8, 30, 32, 10), (21, 41, 42, 22), (1, 11, 30, 8), (16, 37, 36, 15), (9, 31, 29, 7), (23, 43, 41, 21), (3, 25, 27, 5), (10, 32, 18, 0), (2, 24, 31, 9), (46, 68, 75, 53), (33, 55, 57, 35), (27, 49, 48, 26), (43, 65, 63, 41), (11, 44, 52, 30), (34, 56, 46, 24), (40, 62, 65, 43), (24, 46, 53, 31), (35, 57, 60, 38), (28, 50, 44, 11), (42, 64, 61, 39), (36, 58, 56, 34), (29, 51, 47, 25), (37, 59, 58, 36), (30, 52, 54, 32), (38, 60, 62, 40), (31, 53, 51, 29), (39, 61, 59, 37), (26, 48, 50, 28), (32, 54, 45, 18), (18, 45, 55, 33), (41, 63, 64, 42), (87, 109, 107, 85), (65, 87, 85, 63), (56, 78, 68, 46), (45, 67, 77, 55), (62, 84, 87, 65), (57, 79, 82, 60), (50, 72, 66, 44), (64, 86, 83, 61), (58, 80, 78, 56), (51, 73, 69, 47), (49, 71, 70, 48), (59, 81, 80, 58), (52, 74, 76, 54), (48, 70, 72, 50), (60, 82, 84, 62), (53, 75, 73, 51), (47, 69, 71, 49), (61, 83, 81, 59), (54, 76, 67, 45), (44, 66, 74, 52), (63, 85, 86, 64), (55, 77, 79, 57), (100, 122, 112, 90), (78, 100, 90, 68), (67, 89, 99, 77), (84, 106, 109, 87), (79, 101, 104, 82), (72, 94, 88, 66), (86, 108, 105, 83), (80, 102, 100, 78), (73, 95, 91, 69), (71, 93, 92, 70), (81, 103, 102, 80), (74, 96, 98, 76), (70, 92, 94, 72), (82, 104, 106, 84), (75, 97, 95, 73), (69, 91, 93, 71), (83, 105, 103, 81), (76, 98, 89, 67), (66, 88, 96, 74), (85, 107, 108, 86), (77, 99, 101, 79), (68, 90, 97, 75), (143, 121, 133, 189), (89, 111, 121, 99), (106, 128, 131, 109), (101, 123, 126, 104), (94, 116, 110, 88), (108, 130, 127, 105), (102, 124, 122, 100), (95, 117, 113, 91), (93, 115, 114, 92), (103, 125, 124, 102), (96, 118, 120, 98), (92, 114, 116, 94), (104, 126, 128, 106), (97, 119, 117, 95), (91, 113, 115, 93), (105, 127, 125, 103), (98, 120, 111, 89), (88, 110, 118, 96), (107, 129, 130, 108), (99, 121, 123, 101), (90, 112, 119, 97), (109, 131, 129, 107), (128, 150, 153, 131), (123, 145, 148, 126), (116, 138, 132, 110), (130, 152, 149, 127), (124, 146, 144, 122), (117, 139, 135, 113), (115, 137, 136, 114), (125, 147, 146, 124), (118, 140, 142, 120), (114, 136, 138, 116), (126, 148, 150, 128), (119, 141, 139, 117), (113, 135, 137, 115), (127, 149, 147, 125), (120, 142, 133, 111), (110, 132, 140, 118), (129, 151, 152, 130), (121, 143, 145, 123), (112, 134, 141, 119), (131, 153, 151, 129), (134, 122, 144, 190), (138, 160, 154, 132), (139, 161, 157, 135), (137, 159, 158, 136), (140, 162, 164, 142), (136, 158, 160, 138), (141, 163, 161, 139), (135, 157, 159, 137), (142, 164, 155, 133), (132, 154, 162, 140), (134, 156, 163, 141), (160, 171, 165, 154), (161, 172, 168, 157), (159, 170, 169, 158), (162, 173, 175, 164), (158, 169, 171, 160), (163, 174, 172, 161), (157, 168, 170, 159), (164, 175, 166, 155), (154, 165, 173, 162), (156, 167, 174, 163), (174, 218, 216, 172), (153, 186, 184, 151), (148, 181, 183, 150), (145, 178, 181, 148), (150, 183, 186, 153), (149, 182, 180, 147), (152, 185, 182, 149), (145, 146, 179, 178), (151, 184, 185, 152), (147, 180, 179, 146), (178, 191, 194, 181), (145, 143, 144, 146), (177, 188, 187, 176), (176, 187, 155, 166), (167, 156, 188, 177), (188, 190, 189, 187), (156, 134, 190, 188), (133, 155, 187, 189), (111, 133, 121), (112, 122, 134), (144, 143, 189, 190), (185, 198, 195, 182), (184, 197, 198, 185), (180, 193, 192, 179), (178, 179, 192, 191), (186, 199, 197, 184), (181, 194, 196, 183), (183, 196, 199, 186), (182, 195, 193, 180), (193, 202, 201, 192), (191, 192, 201, 200), (199, 208, 206, 197), (194, 203, 205, 196), (196, 205, 208, 199), (195, 204, 202, 193), (191, 200, 203, 194), (198, 207, 204, 195), (197, 206, 207, 198), (203, 200, 201, 202, 204, 207, 206, 208, 205), (168, 212, 214, 170), (175, 219, 210, 166), (165, 209, 217, 173), (177, 221, 211, 167), (167, 211, 218, 174), (176, 220, 221, 177), (166, 210, 220, 176), (171, 215, 209, 165), (172, 216, 212, 168), (170, 214, 213, 169), (173, 217, 219, 175), (169, 213, 215, 171), (221, 234, 224, 211), (211, 224, 231, 218), (220, 233, 234, 221), (210, 223, 233, 220), (215, 228, 222, 209), (216, 229, 225, 212), (214, 227, 226, 213), (217, 230, 232, 219), (213, 226, 228, 215), (218, 231, 229, 216), (212, 225, 227, 214), (219, 232, 223, 210), (209, 222, 230, 217), (226, 239, 237, 228), (228, 237, 236, 233), (230, 222, 228, 233, 223, 232), (227, 225, 229, 231, 224, 234), (235, 236, 237, 239, 238), (227, 238, 239, 226), (234, 235, 238, 227), (233, 236, 235, 234)])
_uv = me_plane_003.uv_layers.new(name='UVMap')
_uv.uv.foreach_set('vector', [0.5301, -0.01181, 0.5391, 0.007293, 0.4563, 0.03495, 0.4432, 0.01208, 0.2814, 0.5221, 0.2754, 0.5441, 0.2348, 0.5463, 0.2381, 0.5223, 0.08118, 0.681, 0.07622, 0.6721, 0.05689, 0.6787, 0.06296, 0.6872, -0.4329, 0.9282, -0.4563, 0.9284, -0.4677, 0.9168, -0.5309, 0.9174, -0.5499, 0.9335, -0.5626, 0.9975, -0.5499, 1.062, -0.5309, 1.078, -0.4677, 1.078, -0.4563, 1.066, -0.4329, 1.066, -0.4159, 1.095, -0.3803, 1.115, -0.2803, 1.115, -0.2529, 1.106, -0.2105, 1.056, -0.2017, 0.997, -0.2105, 0.9381, -0.2529, 0.8875, -0.2803, 0.8791, -0.3803, 0.8791, -0.4159, 0.8994, 0.3581, 0.04927, 0.3628, 0.07715, 0.4605, 0.06002, 0.4549, 0.03554, 0.2381, 0.5223, 0.2348, 0.5463, 0.2754, 0.5441, 0.2814, 0.5221, 0.4442, 0.01312, 0.4549, 0.03554, 0.5392, 0.009426, 0.5297, -0.01234, 0.05617, 0.01023, 0.05597, 0.02944, 0.1119, 0.04177, 0.1096, 0.02399, 0.4432, 0.01208, 0.4563, 0.03495, 0.3585, 0.04869, 0.3483, 0.02908, 0.3778, 0.5046, 0.3733, 0.5262, 0.2754, 0.5441, 0.2814, 0.5221, 0.4048, 0.4949, 0.4023, 0.5173, 0.3733, 0.5262, 0.3778, 0.5046, 0.3102, 0.0296, 0.3128, 0.05237, 0.3581, 0.04927, 0.3485, 0.02851, 0.2814, 0.5221, 0.2754, 0.5441, 0.3733, 0.5262, 0.3778, 0.5046, 0.1085, 0.02262, 0.1106, 0.04229, 0.05636, 0.03002, 0.05635, 0.01043, 0.07069, 0.4083, 0.06383, 0.4162, 0.08254, 0.4244, 0.08832, 0.416, 0.31, 0.03001, 0.3126, 0.0526, 0.1741, 0.04947, 0.1708, 0.03057, 0.1378, 0.5191, 0.1341, 0.5421, 0.2348, 0.5463, 0.2381, 0.5223, 0.3483, 0.02908, 0.3585, 0.04869, 0.3126, 0.0526, 0.31, 0.03001, 0.3778, 0.5046, 0.3733, 0.5262, 0.4023, 0.5173, 0.4048, 0.4949, 0.1719, 0.03001, 0.1746, 0.049, 0.3128, 0.05237, 0.3102, 0.0296, 0.2381, 0.5223, 0.2348, 0.5463, 0.1341, 0.5421, 0.1378, 0.5191, 0.3485, 0.02851, 0.3581, 0.04927, 0.4549, 0.03554, 0.4442, 0.01312, 0.1708, 0.03057, 0.1741, 0.04947, 0.1106, 0.04229, 0.1085, 0.02262, 0.1096, 0.02399, 0.1119, 0.04177, 0.1746, 0.049, 0.1719, 0.03001, 0.1069, 0.06728, 0.1068, 0.0684, 0.1766, 0.07466, 0.1767, 0.07325, 0.07622, 0.6721, 0.07136, 0.6579, 0.05203, 0.6645, 0.05689, 0.6787, 0.4549, 0.03554, 0.4605, 0.06002, 0.5467, 0.03448, 0.5392, 0.009426, 0.2348, 0.5463, 0.2337, 0.5749, 0.1339, 0.573, 0.1341, 0.5421, 0.3585, 0.04869, 0.3616, 0.07729, 0.3119, 0.07891, 0.3126, 0.0526, 0.05597, 0.02944, 0.05079, 0.05527, 0.1069, 0.06728, 0.1119, 0.04177, 0.2754, 0.5441, 0.2813, 0.5737, 0.2337, 0.5749, 0.2348, 0.5463, 0.1119, 0.04177, 0.1069, 0.06728, 0.1767, 0.07325, 0.1746, 0.049, 0.4023, 0.5173, 0.4088, 0.5433, 0.3788, 0.5579, 0.3733, 0.5262, 0.4563, 0.03495, 0.4611, 0.06005, 0.3616, 0.07729, 0.3585, 0.04869, 0.2348, 0.5463, 0.2337, 0.5749, 0.2813, 0.5737, 0.2754, 0.5441, 0.06383, 0.4162, 0.05777, 0.4299, 0.07648, 0.4382, 0.08254, 0.4244, 0.3128, 0.05237, 0.3115, 0.0784, 0.3628, 0.07715, 0.3581, 0.04927, 0.3733, 0.5262, 0.3788, 0.5579, 0.4088, 0.5433, 0.4023, 0.5173, 0.3126, 0.0526, 0.3119, 0.07891, 0.174, 0.07545, 0.1741, 0.04947, 0.3733, 0.5262, 0.3788, 0.5579, 0.2813, 0.5737, 0.2754, 0.5441, 0.1746, 0.049, 0.1767, 0.07325, 0.3115, 0.0784, 0.3128, 0.05237, 0.2754, 0.5441, 0.2813, 0.5737, 0.3788, 0.5579, 0.3733, 0.5262, 0.5391, 0.007293, 0.5483, 0.03517, 0.4611, 0.06005, 0.4563, 0.03495, 0.1741, 0.04947, 0.174, 0.07545, 0.1065, 0.06964, 0.1106, 0.04229, 0.1106, 0.04229, 0.1065, 0.06964, 0.05083, 0.0582, 0.05636, 0.03002, 0.1341, 0.5421, 0.1339, 0.573, 0.2337, 0.5749, 0.2348, 0.5463, 0.2337, 0.5749, 0.2277, 0.621, 0.1229, 0.6242, 0.1339, 0.573, 0.2337, 0.5749, 0.2337, 0.5749, 0.1339, 0.573, 0.1339, 0.573, 0.05079, 0.05527, 0.05022, 0.05667, 0.1068, 0.0684, 0.1069, 0.06728, 0.1065, 0.06964, 0.1063, 0.07067, 0.05066, 0.05911, 0.05083, 0.0582, 0.2813, 0.5737, 0.2813, 0.5737, 0.2337, 0.5749, 0.2337, 0.5749, 0.4088, 0.5433, 0.4088, 0.5433, 0.3788, 0.5579, 0.3788, 0.5579, 0.4611, 0.06005, 0.4615, 0.06169, 0.3658, 0.07646, 0.3616, 0.07729, 0.2337, 0.5749, 0.2337, 0.5749, 0.2813, 0.5737, 0.2813, 0.5737, 0.05777, 0.4299, 0.05763, 0.4303, 0.07634, 0.4385, 0.07648, 0.4382, 0.3115, 0.0784, 0.3124, 0.07664, 0.3666, 0.0763, 0.3628, 0.07715, 0.4605, 0.06002, 0.4609, 0.06154, 0.5471, 0.03586, 0.5467, 0.03448, 0.3788, 0.5579, 0.3788, 0.5579, 0.4088, 0.5433, 0.4088, 0.5433, 0.3119, 0.07891, 0.3134, 0.07842, 0.1776, 0.07538, 0.174, 0.07545, 0.5483, 0.03517, 0.5488, 0.03676, 0.4615, 0.06169, 0.4611, 0.06005, 0.3788, 0.5579, 0.3788, 0.5579, 0.2813, 0.5737, 0.2813, 0.5737, 0.1767, 0.07325, 0.1766, 0.07466, 0.3124, 0.07664, 0.3115, 0.0784, 0.3628, 0.07715, 0.3666, 0.0763, 0.4609, 0.06154, 0.4605, 0.06002, 0.2813, 0.5737, 0.2813, 0.5737, 0.3788, 0.5579, 0.3788, 0.5579, 0.174, 0.07545, 0.1776, 0.07538, 0.1063, 0.07067, 0.1065, 0.06964, 0.3616, 0.07729, 0.3658, 0.07646, 0.3134, 0.07842, 0.3119, 0.07891, 0.1339, 0.573, 0.1339, 0.573, 0.2337, 0.5749, 0.2337, 0.5749, 0.07136, 0.6579, 0.07125, 0.6575, 0.05191, 0.6641, 0.05203, 0.6645, 0.05697, 0.09296, 0.05708, 0.1208, 0.1202, 0.1309, 0.1171, 0.1049, 0.05022, 0.05667, 0.05697, 0.09296, 0.1171, 0.1049, 0.1068, 0.0684, 0.1063, 0.07067, 0.117, 0.1058, 0.05627, 0.09243, 0.05066, 0.05911, 0.2813, 0.5737, 0.2623, 0.6163, 0.2277, 0.621, 0.2337, 0.5749, 0.4088, 0.5433, 0.3878, 0.5875, 0.3573, 0.5954, 0.3788, 0.5579, 0.4615, 0.06169, 0.4784, 0.1133, 0.3821, 0.1214, 0.3658, 0.07646, 0.2337, 0.5749, 0.2277, 0.621, 0.2623, 0.6163, 0.2813, 0.5737, 0.05763, 0.4303, 0.042, 0.4423, 0.06401, 0.4519, 0.07634, 0.4385, 0.3124, 0.07664, 0.3404, 0.1179, 0.382, 0.1218, 0.3666, 0.0763, 0.4609, 0.06154, 0.4781, 0.1129, 0.5737, 0.08834, 0.5471, 0.03586, 0.3788, 0.5579, 0.3573, 0.5954, 0.3878, 0.5875, 0.4088, 0.5433, 0.3134, 0.07842, 0.3397, 0.1173, 0.1861, 0.1105, 0.1776, 0.07538, 0.5488, 0.03676, 0.5736, 0.08843, 0.4784, 0.1133, 0.4615, 0.06169, 0.3788, 0.5579, 0.3573, 0.5954, 0.2623, 0.6163, 0.2813, 0.5737, 0.1766, 0.07466, 0.1863, 0.1109, 0.3404, 0.1179, 0.3124, 0.07664, 0.3666, 0.0763, 0.382, 0.1218, 0.4781, 0.1129, 0.4609, 0.06154, 0.2813, 0.5737, 0.2623, 0.6163, 0.3573, 0.5954, 0.3788, 0.5579, 0.1776, 0.07538, 0.1861, 0.1105, 0.117, 0.1058, 0.1063, 0.07067, 0.3658, 0.07646, 0.3821, 0.1214, 0.3397, 0.1173, 0.3134, 0.07842, 0.1339, 0.573, 0.1229, 0.6242, 0.2277, 0.621, 0.2337, 0.5749, 0.07125, 0.6575, 0.06034, 0.6429, 0.03759, 0.6506, 0.05191, 0.6641, 0.1068, 0.0684, 0.1171, 0.1049, 0.1863, 0.1109, 0.1766, 0.07466, 0.007471, 0.1603, 0.05644, 0.1203, 0.138, 0.2367, 0.02097, 0.2543, 0.117, 0.1058, 0.1204, 0.131, 0.05644, 0.1203, 0.05627, 0.09243, 0.2623, 0.6163, 0.25, 0.6414, 0.2218, 0.6513, 0.2277, 0.621, 0.3878, 0.5875, 0.3825, 0.6175, 0.3502, 0.6214, 0.3573, 0.5954, 0.4784, 0.1133, 0.4858, 0.1401, 0.3873, 0.1464, 0.3821, 0.1214, 0.2277, 0.621, 0.2218, 0.6513, 0.25, 0.6414, 0.2623, 0.6163, 0.042, 0.4423, 0.03237, 0.4539, 0.05583, 0.4642, 0.06401, 0.4519, 0.3404, 0.1179, 0.3474, 0.1416, 0.3875, 0.146, 0.382, 0.1218, 0.4781, 0.1129, 0.4849, 0.1399, 0.5869, 0.1199, 0.5737, 0.08834, 0.3573, 0.5954, 0.3502, 0.6214, 0.3825, 0.6175, 0.3878, 0.5875, 0.3397, 0.1173, 0.3479, 0.1411, 0.1883, 0.1363, 0.1861, 0.1105, 0.5736, 0.08843, 0.5864, 0.1197, 0.4858, 0.1401, 0.4784, 0.1133, 0.3573, 0.5954, 0.3502, 0.6214, 0.25, 0.6414, 0.2623, 0.6163, 0.1863, 0.1109, 0.19, 0.1352, 0.3474, 0.1416, 0.3404, 0.1179, 0.382, 0.1218, 0.3875, 0.146, 0.4849, 0.1399, 0.4781, 0.1129, 0.2623, 0.6163, 0.25, 0.6414, 0.3502, 0.6214, 0.3573, 0.5954, 0.1861, 0.1105, 0.1883, 0.1363, 0.1204, 0.131, 0.117, 0.1058, 0.3821, 0.1214, 0.3873, 0.1464, 0.3479, 0.1411, 0.3397, 0.1173, 0.1229, 0.6242, 0.123, 0.6759, 0.2218, 0.6513, 0.2277, 0.621, 0.06034, 0.6429, 0.05334, 0.6299, 0.0291, 0.6382, 0.03759, 0.6506, 0.1171, 0.1049, 0.1202, 0.1309, 0.19, 0.1352, 0.1863, 0.1109, 0.2277, 0.621, 0.2218, 0.6513, 0.123, 0.6759, 0.1229, 0.6242, 0.25, 0.6414, 0.2497, 0.6641, 0.2264, 0.6726, 0.2218, 0.6513, 0.3825, 0.6175, 0.376, 0.6557, 0.3353, 0.6521, 0.3502, 0.6214, 0.4858, 0.1401, 0.4954, 0.2456, 0.4022, 0.2358, 0.3873, 0.1464, 0.2218, 0.6513, 0.2264, 0.6726, 0.2497, 0.6641, 0.25, 0.6414, 0.03237, 0.4539, 0.01464, 0.4688, 0.02159, 0.4724, 0.05583, 0.4642, 0.3474, 0.1416, 0.3622, 0.2331, 0.403, 0.2361, 0.3875, 0.146, 0.4849, 0.1399, 0.4953, 0.2456, 0.6155, 0.2593, 0.5869, 0.1199, 0.3502, 0.6214, 0.3353, 0.6521, 0.376, 0.6557, 0.3825, 0.6175, 0.3479, 0.1411, 0.3634, 0.2333, 0.2093, 0.2313, 0.1883, 0.1363, 0.5864, 0.1197, 0.6158, 0.2596, 0.4954, 0.2456, 0.4858, 0.1401, 0.3502, 0.6214, 0.3353, 0.6521, 0.2497, 0.6641, 0.25, 0.6414, 0.19, 0.1352, 0.2089, 0.2315, 0.3622, 0.2331, 0.3474, 0.1416, 0.3875, 0.146, 0.403, 0.2361, 0.4953, 0.2456, 0.4849, 0.1399, 0.25, 0.6414, 0.2497, 0.6641, 0.3353, 0.6521, 0.3502, 0.6214, 0.1883, 0.1363, 0.2093, 0.2313, 0.138, 0.2367, 0.1204, 0.131, 0.3873, 0.1464, 0.4022, 0.2358, 0.3634, 0.2333, 0.3479, 0.1411, 0.123, 0.6759, 0.1348, 0.7131, 0.2264, 0.6726, 0.2218, 0.6513, 0.05334, 0.6299, 0.0199, 0.6189, 0.01288, 0.6216, 0.0291, 0.6382, 0.1202, 0.1309, 0.1373, 0.2365, 0.2089, 0.2315, 0.19, 0.1352, 0.2218, 0.6513, 0.2264, 0.6726, 0.1348, 0.7131, 0.123, 0.6759, 0.1373, 0.2365, 0.05708, 0.1208, 0.007091, 0.1597, 0.02194, 0.2543, 0.4954, 0.2456, 0.4684, 0.3473, 0.3801, 0.3231, 0.4022, 0.2358, 0.3622, 0.2331, 0.3444, 0.3229, 0.3807, 0.3226, 0.403, 0.2361, 0.4953, 0.2456, 0.4681, 0.3468, 0.5542, 0.3966, 0.6155, 0.2593, 0.3634, 0.2333, 0.3448, 0.3225, 0.206, 0.331, 0.2093, 0.2313, 0.6158, 0.2596, 0.5547, 0.3968, 0.4684, 0.3473, 0.4954, 0.2456, 0.2089, 0.2315, 0.2064, 0.3307, 0.3444, 0.3229, 0.3622, 0.2331, 0.403, 0.2361, 0.3807, 0.3226, 0.4681, 0.3468, 0.4953, 0.2456, 0.2093, 0.2313, 0.206, 0.331, 0.1495, 0.3447, 0.138, 0.2367, 0.4022, 0.2358, 0.3801, 0.3231, 0.3448, 0.3225, 0.3634, 0.2333, 0.1373, 0.2365, 0.1495, 0.3443, 0.2064, 0.3307, 0.2089, 0.2315, 0.4684, 0.3473, 0.4575, 0.3756, 0.3771, 0.3497, 0.3801, 0.3231, 0.3444, 0.3229, 0.3428, 0.3508, 0.3772, 0.3503, 0.3807, 0.3226, 0.4681, 0.3468, 0.4572, 0.3757, 0.5308, 0.4257, 0.5542, 0.3966, 0.3448, 0.3225, 0.3431, 0.3511, 0.2155, 0.3595, 0.206, 0.331, 0.5547, 0.3968, 0.5314, 0.4256, 0.4575, 0.3756, 0.4684, 0.3473, 0.2064, 0.3307, 0.2157, 0.3597, 0.3428, 0.3508, 0.3444, 0.3229, 0.3807, 0.3226, 0.3772, 0.3503, 0.4572, 0.3757, 0.4681, 0.3468, 0.206, 0.331, 0.2155, 0.3595, 0.1608, 0.3748, 0.1495, 0.3447, 0.3801, 0.3231, 0.3771, 0.3497, 0.3431, 0.3511, 0.3448, 0.3225, 0.1495, 0.3443, 0.1607, 0.375, 0.2157, 0.3597, 0.2064, 0.3307, 0.2157, 0.3597, 0.2307, 0.408, 0.342, 0.3967, 0.3428, 0.3508, 0.2264, 0.6726, 0.2285, 0.6906, 0.149, 0.7352, 0.1348, 0.7131, 0.3353, 0.6521, 0.3422, 0.6784, 0.2526, 0.6832, 0.2497, 0.6641, 0.376, 0.6557, 0.3694, 0.6914, 0.3422, 0.6784, 0.3353, 0.6521, 0.2497, 0.6641, 0.2526, 0.6832, 0.2285, 0.6906, 0.2264, 0.6726, 0.2497, 0.6641, 0.2526, 0.6832, 0.3422, 0.6784, 0.3353, 0.6521, 0.2264, 0.6726, 0.2285, 0.6906, 0.2526, 0.6832, 0.2497, 0.6641, 0.6124, 0.01108, 0.7981, 0.01108, 0.7853, 0.02789, 0.6254, 0.02789, 0.1348, 0.7131, 0.149, 0.7352, 0.2285, 0.6906, 0.2264, 0.6726, 0.3353, 0.6521, 0.3422, 0.6784, 0.3691, 0.6911, 0.376, 0.6557, 0.3694, 0.6914, 0.3588, 0.7128, 0.3306, 0.7143, 0.3422, 0.6784, 0.01288, 0.6216, 0.0199, 0.6189, 0.02159, 0.4724, 0.01464, 0.4688, 0.9829, 0.1903, 0.9828, 0.1644, 0.8216, 0.1644, 0.8217, 0.1903, 0.1205, 0.406, 0.08861, 0.3836, 0.1495, 0.3447, 0.1608, 0.3748, 0.1607, 0.375, 0.1495, 0.3443, 0.08911, 0.3836, 0.1201, 0.4063, 0.9828, 0.1644, 0.9828, 0.06852, 0.8216, 0.06852, 0.8216, 0.1644, 0.1495, 0.3443, 0.1373, 0.2365, 0.02194, 0.2543, 0.08911, 0.3836, 0.138, 0.2367, 0.1495, 0.3447, 0.08861, 0.3836, 0.02097, 0.2543, 0.1204, 0.131, 0.138, 0.2367, 0.05644, 0.1203, 0.1202, 0.1309, 0.05708, 0.1208, 0.1373, 0.2365, 0.9914, 0.009948, 0.8134, 0.009948, 0.8216, 0.06852, 0.9828, 0.06852, 0.2285, 0.6906, 0.2282, 0.7037, 0.2445, 0.7093, 0.2526, 0.6832, 0.149, 0.7352, 0.1569, 0.7446, 0.2282, 0.7037, 0.2285, 0.6906, 0.3422, 0.6784, 0.3306, 0.7143, 0.3588, 0.7128, 0.3691, 0.6911, 0.6254, 0.02789, 0.7853, 0.02789, 0.7736, 0.03752, 0.6371, 0.03752, 0.2285, 0.6906, 0.2282, 0.7037, 0.1569, 0.7446, 0.149, 0.7352, 0.3422, 0.6784, 0.3306, 0.7143, 0.2445, 0.7093, 0.2526, 0.6832, 0.2526, 0.6832, 0.2445, 0.7093, 0.2282, 0.7037, 0.2285, 0.6906, 0.2526, 0.6832, 0.2445, 0.7093, 0.3306, 0.7143, 0.3422, 0.6784, 0.3306, 0.7143, 0.3102, 0.7871, 0.3343, 0.7874, 0.3588, 0.7128, 0.6371, 0.03752, 0.7736, 0.03752, 0.7328, 0.06572, 0.6782, 0.06572, 0.2282, 0.7037, 0.2008, 0.7577, 0.1786, 0.7785, 0.1569, 0.7446, 0.3306, 0.7143, 0.3102, 0.7871, 0.2255, 0.7671, 0.2445, 0.7093, 0.2445, 0.7093, 0.2255, 0.7671, 0.2008, 0.7577, 0.2282, 0.7037, 0.2445, 0.7093, 0.2257, 0.7674, 0.3102, 0.7871, 0.3306, 0.7143, 0.3588, 0.7128, 0.3343, 0.7874, 0.3102, 0.7871, 0.3306, 0.7143, 0.2282, 0.7037, 0.2008, 0.7577, 0.2257, 0.7674, 0.2445, 0.7093, 0.1569, 0.7446, 0.1786, 0.7785, 0.2008, 0.7577, 0.2282, 0.7037, 0.1082, 0.536, 0.1229, 0.5359, 0.1227, 0.4813, 0.108, 0.4814, 0.06144, 0.4813, 0.04266, 0.4832, 0.0328, 0.5089, 0.04285, 0.5342, 0.06164, 0.536, 0.3772, 0.3503, 0.3711, 0.3877, 0.4416, 0.4116, 0.4572, 0.3757, 0.2155, 0.3595, 0.2305, 0.4075, 0.1824, 0.4159, 0.1608, 0.3748, 0.3771, 0.3497, 0.3718, 0.388, 0.3422, 0.3962, 0.3431, 0.3511, 0.1201, 0.4063, 0.1542, 0.4467, 0.1829, 0.4151, 0.1607, 0.375, 0.1607, 0.375, 0.1829, 0.4151, 0.2307, 0.408, 0.2157, 0.3597, 0.8217, 0.1903, 0.8399, 0.2203, 0.9648, 0.2203, 0.9829, 0.1903, 0.1608, 0.3748, 0.1824, 0.4159, 0.1537, 0.4457, 0.1205, 0.406, 0.4575, 0.3756, 0.4424, 0.412, 0.3718, 0.388, 0.3771, 0.3497, 0.3428, 0.3508, 0.342, 0.3967, 0.3711, 0.3877, 0.3772, 0.3503, 0.4572, 0.3757, 0.4416, 0.4116, 0.5005, 0.4562, 0.5308, 0.4257, 0.3431, 0.3511, 0.3422, 0.3962, 0.2305, 0.4075, 0.2155, 0.3595, 0.5314, 0.4256, 0.5003, 0.4563, 0.4424, 0.412, 0.4575, 0.3756, 0.1542, 0.4467, 0.1891, 0.5072, 0.2088, 0.4897, 0.1829, 0.4151, 0.1829, 0.4151, 0.2088, 0.4897, 0.2482, 0.4833, 0.2307, 0.408, 0.8399, 0.2203, 0.869, 0.2566, 0.9356, 0.2566, 0.9648, 0.2203, 0.1824, 0.4159, 0.2086, 0.4891, 0.1892, 0.5061, 0.1537, 0.4457, 0.4424, 0.412, 0.4296, 0.4734, 0.3742, 0.4625, 0.3718, 0.388, 0.342, 0.3967, 0.3493, 0.468, 0.3745, 0.4625, 0.3711, 0.3877, 0.4416, 0.4116, 0.4294, 0.4734, 0.464, 0.4975, 0.5005, 0.4562, 0.3422, 0.3962, 0.3494, 0.4677, 0.2476, 0.4828, 0.2305, 0.4075, 0.5003, 0.4563, 0.4644, 0.4983, 0.4296, 0.4734, 0.4424, 0.412, 0.2307, 0.408, 0.2482, 0.4833, 0.3493, 0.468, 0.342, 0.3967, 0.3711, 0.3877, 0.3745, 0.4625, 0.4294, 0.4734, 0.4416, 0.4116, 0.2305, 0.4075, 0.2476, 0.4828, 0.2086, 0.4891, 0.1824, 0.4159, 0.3718, 0.388, 0.3742, 0.4625, 0.3494, 0.4677, 0.3422, 0.3962, 0.9792, 0.3027, 0.9736, 0.286, 0.9474, 0.293, 0.951, 0.3103, 0.951, 0.3103, 0.9474, 0.293, 0.8015, 0.286, 0.7938, 0.3027, 0.8999, 0.3307, 0.9192, 0.3323, 0.951, 0.3103, 0.7938, 0.3027, 0.8033, 0.3175, 0.8293, 0.3251, 0.9511, 0.3098, 0.9193, 0.3319, 0.9, 0.3299, 0.8295, 0.3243, 0.8034, 0.317, 0.7939, 0.3022, 0.7526, 0.08015, 0.6669, 0.07878, 0.6698, 0.2812, 0.7064, 0.2899, 0.7432, 0.2824, 0.9511, 0.3098, 0.9475, 0.2926, 0.9737, 0.2855, 0.9793, 0.3022, 0.7939, 0.3022, 0.8016, 0.2855, 0.9475, 0.2926, 0.9511, 0.3098, 0.869, 0.2566, 0.8714, 0.2749, 0.9332, 0.2749, 0.9356, 0.2566])
me_plane_003.materials.append(mat_chassismat)
me_plane_003.use_remesh_preserve_volume = False
me_plane_003.use_remesh_preserve_attributes = False
me_plane_003.use_mirror_vertex_groups = False
me_plane_003.update()
me_plane_002 = bpy.data.meshes.new('Plane.002')
me_plane_002.from_pydata([(-0.6822, -0.8295, -0.4236), (0.6822, 0.829, -0.4236), (-0.9766, -0.0006673, -0.4236), (0.9766, -0.0006673, -0.4236), (-0.7892, -0.9617, -0.3465), (0.7892, -0.9617, -0.3465), (-1.13, 0.003669, -0.3465), (-0.7892, -0.9617, -0.1609), (0.7892, -0.9617, -0.1609), (-0.7892, 0.9569, -0.1609), (0.7892, 0.9569, -0.1609), (-1.13, 0.003669, -0.1609), (-0.6436, -0.7818, -0.1609), (0.9214, -0.002231, -0.1609), (-0.6436, -0.7818, 0.08804), (0.6436, 0.7829, 0.08804), (1.126, 0.003569, 0.08804), (-0.7868, -0.9587, 0.2856), (0.7868, -0.9587, 0.2856), (-0.7868, 0.954, 0.2856), (1.126, 0.003569, 0.2856), (0.7868, 0.954, 0.2856), (-0.6845, -0.8323, 0.4131), (0.6845, -0.8323, 0.4131), (-0.9799, -0.0005762, 0.4131), (0.9799, -0.0005762, 0.4131), (0.2142, -0.2512, 0.4131), (-0.2142, -0.2512, 0.598), (0.2142, -0.2512, 0.598), (-0.2142, 0.2696, 0.598), (0.2142, 0.2696, 0.598), (0.3067, -0.001016, 0.598), (0.7868, -0.9587, 0.08804), (-1.126, 0.003569, 0.08804), (0.6822, -0.8295, -0.4236), (-0.6822, 0.829, -0.4236), (1.13, 0.003669, -0.3465), (0.7892, 0.9569, -0.3465), (-0.7892, 0.9569, -0.3465), (1.13, 0.003669, -0.1609), (-0.9214, -0.002231, -0.1609), (0.6436, -0.7818, -0.1609), (0.6436, 0.7829, -0.1609), (-0.6436, 0.7829, -0.1609), (-0.9214, -0.002231, 0.08804), (0.6436, -0.7818, 0.08804), (0.9214, -0.002231, 0.08804), (-0.6436, 0.7829, 0.08804), (-0.7868, -0.9587, 0.08804), (-0.7868, 0.954, 0.08804), (-1.126, 0.003569, 0.2856), (0.6845, 0.8317, 0.4131), (-0.6845, 0.8317, 0.4131), (-0.3067, -0.001016, 0.4131), (-0.2142, -0.2512, 0.4131), (0.3067, -0.001016, 0.4131), (0.2142, 0.2696, 0.4131), (-0.2142, 0.2696, 0.4131), (-0.3067, -0.001016, 0.598), (0.7868, 0.954, 0.08804)], [], [(2, 0, 4, 6), (6, 4, 7, 11), (4, 5, 8, 7), (18, 20, 25, 23), (17, 18, 23, 22), (43, 40, 44, 47), (51, 52, 57, 56), (0, 2, 35, 1, 3, 34), (36, 37, 10, 39), (35, 2, 6, 38), (3, 1, 37, 36), (34, 3, 36, 5), (1, 35, 38, 37), (0, 34, 5, 4), (7, 8, 41, 12), (5, 36, 39, 8), (37, 38, 9, 10), (38, 6, 11, 9), (40, 12, 14, 44), (9, 11, 40, 43), (39, 10, 42, 13), (11, 7, 12, 40), (8, 39, 13, 41), (10, 9, 43, 42), (47, 44, 33, 49), (41, 13, 46, 45), (42, 43, 47, 15), (12, 41, 45, 14), (13, 42, 15, 46), (32, 16, 20, 18), (46, 15, 59, 16), (44, 14, 48, 33), (45, 46, 16, 32), (15, 47, 49, 59), (14, 45, 32, 48), (48, 32, 18, 17), (49, 33, 50, 19), (33, 48, 17, 50), (52, 24, 53, 57), (26, 55, 31, 28), (25, 51, 56, 55), (24, 22, 54, 53), (23, 25, 55, 26), (22, 23, 26, 54), (56, 57, 29, 30), (54, 26, 28, 27), (57, 53, 58, 29), (55, 56, 30, 31), (53, 54, 27, 58), (59, 49, 19, 21), (16, 59, 21, 20), (21, 19, 52, 51), (19, 50, 24, 52), (20, 21, 51, 25), (50, 17, 22, 24)])
_k = {(7, 8): 0.00784, (7, 12): 0.00784, (12, 41): 0.00784, (8, 41): 0.00784}
me_plane_002.attributes.new('crease_edge', 'FLOAT', 'EDGE').data.foreach_set('value', [_k.get((min(e.vertices), max(e.vertices)), 0.0) for e in me_plane_002.edges])
_uv = me_plane_002.uv_layers.new(name='UVMap')
_uv.uv.foreach_set('vector', [0.7732, 0.3605, 0.9617, 0.361, 0.9773, 0.3898, 0.7623, 0.3897, 0.7623, 0.3897, 0.9773, 0.3898, 0.9773, 0.4151, 0.7623, 0.415, 0.9773, 0.3898, 0.7623, 0.3897, 0.7623, 0.415, 0.9773, 0.4151, 0.7626, 0.5229, 0.977, 0.5229, 0.963, 0.547, 0.7765, 0.5469, 0.977, 0.5229, 0.7626, 0.5229, 0.7765, 0.5469, 0.963, 0.547, 0.9562, 0.4327, 0.7783, 0.4322, 0.7782, 0.4666, 0.9561, 0.4671, 0.963, 0.547, 0.7765, 0.5469, 0.8371, 0.6236, 0.8989, 0.6236, 0.7773, 0.2128, 0.7669, 0.242, 0.7773, 0.2712, 0.8253, 0.2712, 0.8357, 0.242, 0.8253, 0.2128, 0.9773, 0.3898, 0.7623, 0.3897, 0.7623, 0.415, 0.9773, 0.4151, 0.9617, 0.361, 0.7732, 0.3605, 0.7623, 0.3897, 0.9773, 0.3898, 0.9617, 0.361, 0.7732, 0.3605, 0.7623, 0.3897, 0.9773, 0.3898, 0.7732, 0.3605, 0.9617, 0.361, 0.9773, 0.3898, 0.7623, 0.3897, 0.9617, 0.361, 0.7732, 0.3605, 0.7623, 0.3897, 0.9773, 0.3898, 0.9617, 0.361, 0.7732, 0.3605, 0.7623, 0.3897, 0.9773, 0.3898, 0.9773, 0.4151, 0.7623, 0.415, 0.7783, 0.4322, 0.9562, 0.4327, 0.7623, 0.3897, 0.9773, 0.3898, 0.9773, 0.4151, 0.7623, 0.415, 0.9773, 0.3898, 0.7623, 0.3897, 0.7623, 0.415, 0.9773, 0.4151, 0.9773, 0.3898, 0.7623, 0.3897, 0.7623, 0.415, 0.9773, 0.4151, 0.7783, 0.4322, 0.9562, 0.4327, 0.9561, 0.4671, 0.7782, 0.4666, 0.9773, 0.4151, 0.7623, 0.415, 0.7783, 0.4322, 0.9562, 0.4327, 0.9773, 0.4151, 0.7623, 0.415, 0.7783, 0.4322, 0.9562, 0.4327, 0.7623, 0.415, 0.9773, 0.4151, 0.9562, 0.4327, 0.7783, 0.4322, 0.7623, 0.415, 0.9773, 0.4151, 0.9562, 0.4327, 0.7783, 0.4322, 0.9773, 0.4151, 0.7623, 0.415, 0.7783, 0.4322, 0.9562, 0.4327, 0.9561, 0.4671, 0.7782, 0.4666, 0.7626, 0.496, 0.977, 0.496, 0.7783, 0.4322, 0.9562, 0.4327, 0.9561, 0.4671, 0.7782, 0.4666, 0.9562, 0.4327, 0.7783, 0.4322, 0.7782, 0.4666, 0.9561, 0.4671, 0.9562, 0.4327, 0.7783, 0.4322, 0.7782, 0.4666, 0.9561, 0.4671, 0.9562, 0.4327, 0.7783, 0.4322, 0.7782, 0.4666, 0.9561, 0.4671, 0.7626, 0.496, 0.977, 0.496, 0.977, 0.5229, 0.7626, 0.5229, 0.9561, 0.4671, 0.7782, 0.4666, 0.7626, 0.496, 0.977, 0.496, 0.7782, 0.4666, 0.9561, 0.4671, 0.977, 0.496, 0.7626, 0.496, 0.7782, 0.4666, 0.9561, 0.4671, 0.977, 0.496, 0.7626, 0.496, 0.9561, 0.4671, 0.7782, 0.4666, 0.7626, 0.496, 0.977, 0.496, 0.9561, 0.4671, 0.7782, 0.4666, 0.7626, 0.496, 0.977, 0.496, 0.977, 0.496, 0.7626, 0.496, 0.7626, 0.5229, 0.977, 0.5229, 0.977, 0.496, 0.7626, 0.496, 0.7626, 0.5229, 0.977, 0.5229, 0.7626, 0.496, 0.977, 0.496, 0.977, 0.5229, 0.7626, 0.5229, 0.963, 0.547, 0.7765, 0.5469, 0.8371, 0.6236, 0.8989, 0.6236, 0.8371, 0.6236, 0.8989, 0.6236, 0.8989, 0.6487, 0.837, 0.6492, 0.963, 0.547, 0.7765, 0.5469, 0.8371, 0.6236, 0.8989, 0.6236, 0.7765, 0.5469, 0.963, 0.547, 0.8989, 0.6236, 0.8371, 0.6236, 0.7765, 0.5469, 0.963, 0.547, 0.8989, 0.6236, 0.8371, 0.6236, 0.963, 0.547, 0.7765, 0.5469, 0.8371, 0.6236, 0.8989, 0.6236, 0.8989, 0.6236, 0.8371, 0.6236, 0.837, 0.6492, 0.8989, 0.6487, 0.8989, 0.6236, 0.8371, 0.6236, 0.837, 0.6492, 0.8989, 0.6487, 0.8989, 0.6236, 0.8371, 0.6236, 0.837, 0.6492, 0.8989, 0.6487, 0.8989, 0.6236, 0.8371, 0.6236, 0.837, 0.6492, 0.8989, 0.6487, 0.8371, 0.6236, 0.8989, 0.6236, 0.8989, 0.6487, 0.837, 0.6492, 0.977, 0.496, 0.7626, 0.496, 0.7626, 0.5229, 0.977, 0.5229, 0.977, 0.496, 0.7626, 0.496, 0.7626, 0.5229, 0.977, 0.5229, 0.977, 0.5229, 0.7626, 0.5229, 0.7765, 0.5469, 0.963, 0.547, 0.977, 0.5229, 0.7626, 0.5229, 0.7765, 0.5469, 0.963, 0.547, 0.977, 0.5229, 0.7626, 0.5229, 0.7765, 0.5469, 0.963, 0.547, 0.7626, 0.5229, 0.977, 0.5229, 0.963, 0.547, 0.7765, 0.5469])
me_plane_002.materials.append(mat_centermat)
me_plane_002.use_remesh_preserve_volume = False
me_plane_002.use_remesh_preserve_attributes = False
me_plane_002.use_mirror_vertex_groups = False
me_plane_002.update()

# ---- objects
ob_axis_4 = bpy.data.objects.new('Axis 4', me_plane_001)
ob_axis_3 = bpy.data.objects.new('Axis 3', me_plane_001)
ob_axis_2 = bpy.data.objects.new('Axis 2', me_plane_001)
ob_wheel_2 = bpy.data.objects.new('Wheel 2', me_cylinder_001)
ob_wheel_4 = bpy.data.objects.new('Wheel 4', me_cylinder_001)
ob_wheel_3 = bpy.data.objects.new('Wheel 3', me_cylinder_001)
ob_vomit = bpy.data.objects.new('Vomit', me_sphere_001)
ob_chassis = bpy.data.objects.new('Chassis', me_plane_003)
ob_center = bpy.data.objects.new('Center', me_plane_002)
ob_axis_1 = bpy.data.objects.new('Axis 1', me_plane_001)
ob_wheel_1 = bpy.data.objects.new('Wheel 1', me_cylinder_001)

# ---- transforms, parenting, visibility, modifiers, constraints
ob_axis_4.location = (1.083, -0.7, 0.8)
ob_axis_4.rotation_euler = (0.0, -0.0, 3.142)
ob_axis_4.scale = (1.0, -1.0, 1.0)
ob_axis_4.lineart.crease_threshold = 0.0
ob_axis_3.location = (-1.517, -0.7, 0.8)
ob_axis_3.rotation_euler = (0.0, -0.0, 3.142)
ob_axis_3.scale = (-1.0, -1.0, 1.0)
ob_axis_3.lineart.crease_threshold = 0.0
ob_axis_2.location = (-1.517, 0.7, 0.8)
ob_axis_2.rotation_euler = (0.0, -0.0, 3.142)
ob_axis_2.scale = (-1.0, 1.0, 1.0)
ob_axis_2.lineart.crease_threshold = 0.0
ob_wheel_2.location = (-1.917, 1.3, 0.7)
ob_wheel_2.rotation_euler = (0.0, -0.0, 3.142)
ob_wheel_2.scale = (-1.0, 1.0, 1.0)
ob_wheel_2.lineart.crease_threshold = 0.0
ob_wheel_4.location = (1.483, -1.3, 0.7)
ob_wheel_4.rotation_euler = (0.0, -0.0, 3.142)
ob_wheel_4.scale = (1.0, -1.0, 1.0)
ob_wheel_4.lineart.crease_threshold = 0.0
ob_wheel_3.location = (-1.917, -1.3, 0.7)
ob_wheel_3.rotation_euler = (0.0, -0.0, 3.142)
ob_wheel_3.scale = (-1.0, -1.0, 1.0)
ob_wheel_3.lineart.crease_threshold = 0.0
ob_vomit.location = (0.977, -9.49e-08, 3.0)
ob_vomit.rotation_euler = (0.0, -0.0, 3.142)
ob_vomit.lineart.crease_threshold = 0.0
ob_chassis.location = (-0.2171, 9.49e-09, 2.0)
ob_chassis.rotation_euler = (0.0, -0.0, 3.142)
ob_chassis.scale = (1.0, 1.0, 0.6995)
ob_chassis.lineart.crease_threshold = 0.0
ob_center.location = (-0.2171, 9.49e-09, 1.0)
ob_center.rotation_euler = (0.0, -0.0, 3.142)
ob_center.lineart.crease_threshold = 0.0
ob_axis_1.location = (1.083, 0.7, 0.8)
ob_axis_1.rotation_euler = (0.0, -0.0, 3.142)
ob_axis_1.lineart.crease_threshold = 0.0
ob_wheel_1.location = (1.483, 1.3, 0.7)
ob_wheel_1.rotation_euler = (0.0, -0.0, 3.142)
ob_wheel_1.lineart.crease_threshold = 0.0

# ---- collection membership
col_collection_1.objects.link(ob_axis_4)
col_collection_1.objects.link(ob_axis_3)
col_collection_1.objects.link(ob_axis_2)
col_collection_1.objects.link(ob_wheel_2)
col_collection_1.objects.link(ob_wheel_4)
col_collection_1.objects.link(ob_wheel_3)
col_collection_1.objects.link(ob_vomit)
col_collection_1.objects.link(ob_chassis)
col_collection_1.objects.link(ob_center)
col_collection_1.objects.link(ob_axis_1)
col_collection_1.objects.link(ob_wheel_1)

# ---- scene / render settings (as saved in the file)
scene.frame_start = 1; scene.frame_end = 250; scene.frame_set(143)
scene.render.engine = 'BLENDER_EEVEE_NEXT'
scene.render.resolution_percentage = 50
scene.render.dither_intensity = 0.0
scene.cycles.use_denoising = False
scene.cycles.samples = 10
scene.cycles.sampling_pattern = 'TABULATED_SOBOL'
scene.cycles.light_sampling_threshold = 0.0
scene.cycles.use_adaptive_sampling = False
scene.cycles.use_light_tree = False
scene.cycles.blur_glossy = 0.0
scene.cycles.pixel_filter_type = 'GAUSSIAN'
scene.cycles.sample_clamp_indirect = 0.0
scene.view_settings.view_transform = 'Standard'
bpy.context.view_layer.update()

# ---- added for rendering (the .blend has no active camera and no usable light): camera, sun
cam_auto = bpy.data.cameras.new('AutoCamera')
cam_auto.lens = 50.0
cam_auto.sensor_width = 36.0
cam_auto.clip_end = 1000.0
ob_auto_camera = bpy.data.objects.new('AutoCamera', cam_auto)
scene.collection.objects.link(ob_auto_camera)
ob_auto_camera.location = (6.23124, -7.7524, 6.9588)
ob_auto_camera.rotation_euler = (1.09748, -7.21219e-08, 0.694738)
scene.camera = ob_auto_camera
light_auto_sun = bpy.data.lights.new('AutoSun', 'SUN')
light_auto_sun.energy = 3.0
light_auto_sun.angle = 0.0523599
ob_auto_sun = bpy.data.objects.new('AutoSun', light_auto_sun)
scene.collection.objects.link(ob_auto_sun)
ob_auto_sun.rotation_euler = (0.872665, 0.174533, 0.523599)
bpy.context.view_layer.update()

